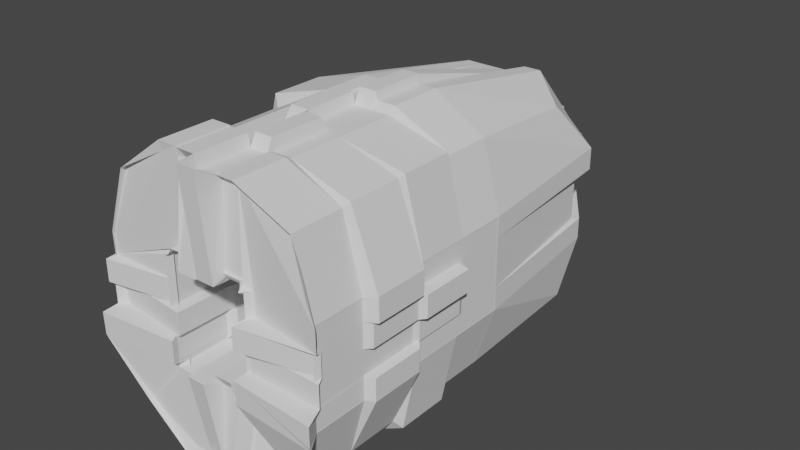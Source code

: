 # Source: start_portal.blend  (saved by Blender 2.91.10; exported with 4.5.12 LTS)
import bpy
from mathutils import Matrix  # noqa: F401  (used for matrix-valued properties, if any)

bpy.ops.wm.read_factory_settings(use_empty=True)
scene = bpy.context.scene
scene.name = 'Scene'

# ---- collections
col_collection = bpy.data.collections.new('Collection'); scene.collection.children.link(col_collection)

# ---- world
world_world = bpy.data.worlds.new('World'); scene.world = world_world
world_world.use_nodes = True; world_world.node_tree.nodes.clear()
_N = world_world.node_tree.nodes; _L = world_world.node_tree.links
n0 = _N.new('ShaderNodeOutputWorld'); n0.name = 'World Output'; n0.location = (300, 300)
n1 = _N.new('ShaderNodeBackground'); n1.name = 'Background'; n1.location = (10, 300)
n1.inputs[0].default_value = (0.05088, 0.05088, 0.05088, 1.0)
_L.new(n1.outputs[0], n0.inputs[0])
n0.is_active_output = True
world_world.color = (0.05088, 0.05088, 0.05088)
world_world.use_sun_shadow = False
world_world.sun_shadow_jitter_overblur = 0.0

# ---- meshes
me_cube_001 = bpy.data.meshes.new('Cube.001')
me_cube_001.from_pydata([(-2.246, -0.9134, -2.246), (-2.24, -0.9058, 2.24), (-2.033, 2.033, -2.033), (-1.993, 1.993, 1.993), (2.24, -0.9058, -2.24), (2.24, -0.9058, 2.24), (2.129, 2.129, -2.129), (1.993, 1.993, 1.993), (-2.398, 0.9695, -2.398), (-2.399, 0.5122, -2.399), (-2.216, 0.4634, -2.216), (-2.216, 0.02439, -2.216), (-2.216, -0.02439, -2.216), (-2.216, -0.4634, -2.216), (-2.216, -0.5122, -2.216), (-2.216, -0.9512, -2.216), (-2.945, -1.069, -0.9657), (-2.943, -1.073, -0.5122), (-2.764, -0.8939, -0.4634), (-2.764, -0.8939, -0.02439), (-2.875, -1.005, 0.02439), (-2.875, -1.005, 0.4634), (-2.808, -0.9385, 0.5122), (-2.808, -0.9385, 0.9024), (-2.806, -0.942, 0.939), (-2.223, -0.9512, 2.223), (-2.223, -0.5122, 2.223), (-2.216, -0.4634, 2.216), (-2.216, 0.4634, 2.216), (-2.413, 0.5122, 2.413), (-2.412, 0.9727, 2.412), (-2.407, 2.407, 0.9715), (-2.408, 2.408, 0.5122), (-2.411, 2.411, 0.4634), (-2.411, 2.411, 0.02439), (-2.426, 2.426, -0.02439), (-2.426, 2.426, -0.4634), (-2.216, 2.216, -0.5122), (-2.216, 2.216, -0.9024), (-2.218, 2.218, -0.9261), (0.9261, 2.218, -2.218), (0.9024, 2.216, -2.216), (0.5122, 2.216, -2.216), (0.4634, 2.41, -2.41), (0.02439, 2.41, -2.41), (-0.02439, 2.28, -2.28), (-0.4634, 2.28, -2.28), (-0.5122, 2.216, -2.216), (-0.9024, 2.216, -2.216), (-0.9261, 2.218, -2.218), (-0.9261, 2.218, 2.218), (-0.5122, 2.216, 2.216), (-0.4634, 2.216, 2.216), (-0.02439, 2.216, 2.216), (0.02439, 2.216, 2.216), (0.4634, 2.216, 2.216), (0.5122, 2.297, 2.297), (0.9453, 2.298, 2.298), (2.357, 2.357, 0.9596), (2.358, 2.358, 0.5122), (2.216, 2.216, 0.4634), (2.216, 2.216, 0.02439), (2.216, 2.216, -0.02439), (2.216, 2.216, -0.4634), (2.293, 2.293, -0.5122), (2.293, 2.293, -0.9442), (2.216, -0.9512, -2.216), (2.216, -0.5122, -2.216), (2.216, -0.4634, -2.216), (2.216, -0.02439, -2.216), (2.367, 0.02439, -2.367), (2.367, 0.4634, -2.367), (2.216, 0.5122, -2.216), (2.216, 0.9024, -2.216), (2.218, 0.9261, -2.218), (2.257, 0.9356, 2.257), (2.256, 0.5122, 2.256), (2.408, 0.4634, 2.408), (2.408, 0.02439, 2.408), (2.365, -0.02439, 2.365), (2.365, -0.4634, 2.365), (2.298, -0.5122, 2.298), (2.298, -0.9512, 2.298), (2.833, -0.966, 0.944), (2.834, -0.9639, 0.9024), (2.834, -0.9639, 0.5122), (2.776, -0.9055, 0.4634), (2.776, -0.9055, 0.02439), (2.818, -0.9478, -0.02439), (2.818, -0.9478, -0.4634), (2.965, -1.095, -0.5122), (2.965, -1.095, -0.9024), (2.968, -1.089, -0.9701), (-0.9301, -0.9, -2.76), (-0.5122, -0.8939, -2.764), (-0.4634, -0.8939, -2.764), (-0.02439, -0.8939, -2.764), (0.02439, -0.9308, -2.801), (0.4634, -0.9308, -2.801), (0.5122, -1.054, -2.924), (0.962, -1.051, -2.926), (0.9301, -0.9, 2.76), (0.9024, -0.8939, 2.764), (0.5122, -0.8939, 2.764), (0.4634, -1.099, 2.969), (0.02439, -1.099, 2.969), (-0.02439, -0.8939, 2.764), (-0.4634, -0.8939, 2.764), (-0.5122, -0.934, 2.804), (-0.9381, -0.9377, 2.802), (0.9491, 0.9491, 2.858), (0.9489, 0.5122, 2.858), (0.9229, 0.4634, 2.723), (0.9229, 0.02439, 2.723), (0.9229, -0.02439, 2.723), (0.9229, -0.4634, 2.723), (0.9325, -0.5122, 2.773), (0.9325, -0.9512, 2.773), (0.9024, 0.4634, 2.72), (0.9024, -0.4634, 2.72), (0.9024, -0.9512, 2.771), (0.5122, 0.9489, 2.858), (0.5122, 0.5122, 2.858), (0.5122, 0.4634, 2.72), (0.5122, 0.02439, 2.72), (0.5122, -0.02439, 2.72), (0.5122, -0.4634, 2.72), (0.5122, -0.5122, 2.771), (0.5122, -0.9512, 2.771), (0.4634, 0.978, 3.009), (0.4634, 0.5122, 3.012), (0.4634, 0.4634, 2.72), (0.4634, 0.02439, 2.72), (0.4634, -0.02439, 2.957), (0.4634, -0.4634, 2.957), (0.4635, -0.5122, 2.72), (0.4634, -0.9512, 2.72), (0.02439, 0.978, 3.009), (0.02439, 0.5122, 3.012), (0.02439, 0.4634, 2.72), (0.02439, 0.02439, 2.72), (0.02439, -0.02439, 2.957), (0.02439, -0.4634, 2.957), (0.02439, -0.5122, 2.72), (0.02439, -0.9512, 2.72), (-0.02439, 0.9229, 2.723), (-0.02439, 0.9024, 2.72), (-0.02439, 0.5122, 2.72), (-0.02439, 0.4634, 2.947), (-0.02439, 0.02439, 2.947), (-0.02439, -0.02439, 2.72), (-0.02439, -0.4634, 2.72), (-0.02439, -0.5122, 2.968), (-0.02439, -0.9512, 2.968), (-0.4634, 0.9229, 2.723), (-0.4634, 0.9024, 2.72), (-0.4634, 0.5122, 2.72), (-0.4634, 0.4634, 2.947), (-0.4634, 0.02439, 2.947), (-0.4634, -0.02439, 2.72), (-0.4634, -0.5122, 2.968), (-0.4634, -0.9512, 2.968), (-0.5122, 0.9307, 2.764), (-0.5122, 0.5122, 2.762), (-0.5122, 0.4634, 2.72), (-0.5122, 0.02439, 2.72), (-0.5122, -0.02439, 2.72), (-0.5122, -0.5122, 2.983), (-0.5122, -0.9512, 2.983), (-0.9024, 0.4634, 2.72), (-0.9024, -0.4634, 2.72), (-0.9324, 0.9324, 2.765), (-0.9307, 0.5122, 2.764), (-0.9229, 0.4634, 2.723), (-0.9229, -0.4634, 2.723), (-0.9725, -0.5122, 2.981), (-0.9725, -0.9512, 2.981), (-0.9252, 0.9252, -2.725), (-0.9229, 0.9024, -2.723), (-0.9229, 0.5122, -2.723), (-0.9229, 0.4634, -2.723), (-0.9229, -0.4634, -2.723), (-0.9778, -0.5122, -3.008), (-0.9778, -0.9512, -3.008), (-0.9024, 0.9229, -2.723), (-0.9024, 0.9024, -2.72), (-0.9024, -0.4634, -2.72), (-0.5122, 0.9229, -2.723), (-0.5122, 0.9024, -2.72), (-0.5122, 0.5122, -2.72), (-0.5122, 0.4634, -2.72), (-0.5122, -0.4634, -2.72), (-0.5122, -0.5122, -3.011), (-0.5122, -0.9512, -3.011), (-0.4634, 0.9629, -2.931), (-0.4634, 0.5122, -2.932), (-0.4634, 0.4634, -2.72), (-0.4635, -0.4634, -2.72), (-0.4635, -0.5122, -2.72), (-0.4634, -0.9512, -2.72), (-0.02439, 0.9629, -2.931), (-0.02439, 0.5122, -2.932), (-0.02439, 0.4634, -2.72), (-0.02439, -0.4634, -2.72), (-0.02439, -0.5122, -2.72), (-0.02439, -0.9512, -2.72), (0.02439, 0.971, -2.973), (0.02439, 0.5122, -2.975), (0.02439, 0.4634, -2.72), (0.02439, -0.4634, -2.72), (0.02439, -0.5122, -2.976), (0.02439, -0.9512, -2.976), (0.4146, -0.4634, -2.72), (0.4634, 0.971, -2.973), (0.4634, 0.5122, -2.975), (0.4634, 0.4634, -2.72), (0.4634, 0.02439, -2.72), (0.4634, -0.02439, -2.72), (0.4634, -0.3658, -2.72), (0.4635, -0.4634, -2.72), (0.4634, -0.5122, -2.976), (0.4634, -0.9512, -2.976), (0.5122, 0.9229, -2.723), (0.5122, 0.9024, -2.72), (0.5122, 0.5122, -2.72), (0.5122, 0.4634, -2.972), (0.5122, 0.02439, -2.972), (0.5122, -0.02439, -2.918), (0.5122, -0.4634, -2.918), (0.5122, -0.5122, -3.005), (0.5122, -0.9512, -3.005), (0.9024, 0.9229, -2.723), (0.9024, 0.9024, -2.72), (0.9024, 0.5122, -2.72), (0.9252, 0.9252, -2.725), (0.9229, 0.9024, -2.723), (0.9229, 0.5122, -2.723), (0.9704, 0.4634, -2.97), (0.9704, 0.02439, -2.97), (0.9603, -0.02439, -2.917), (0.9603, -0.4634, -2.917), (0.9767, -0.5122, -3.003), (0.9767, -0.9512, -3.003), (2.725, 0.9252, -0.9252), (2.723, 0.9024, -0.9229), (2.723, 0.5122, -0.9229), (2.723, 0.4634, -0.9229), (2.723, 0.02439, -0.9229), (2.899, -0.02439, -0.9569), (2.899, -0.4634, -0.9569), (2.729, -0.5122, -0.924), (2.729, -0.9512, -0.924), (2.723, 0.9229, -0.9024), (2.72, 0.9024, -0.9024), (2.72, 0.02439, -0.9024), (2.726, -0.5122, -0.9024), (2.726, -0.9512, -0.9024), (2.723, 0.9229, -0.5122), (2.72, 0.5122, -0.5122), (2.72, 0.4634, -0.5122), (2.72, 0.02439, -0.5122), (2.9, -0.02439, -0.5122), (2.9, -0.4634, -0.5122), (2.726, -0.5122, -0.5122), (2.726, -0.9512, -0.5122), (2.723, 0.9229, -0.4634), (2.72, 0.5122, -0.4634), (2.781, 0.4634, -0.4634), (2.781, 0.02439, -0.4634), (2.72, -0.02439, -0.4634), (2.72, -0.4634, -0.4634), (2.72, -0.5122, -0.4634), (2.72, -0.9512, -0.4634), (2.72, 0.5122, -0.02439), (2.781, 0.4634, -0.02439), (2.781, 0.02439, -0.02439), (2.72, -0.02439, -0.02439), (2.72, -0.4634, -0.02439), (2.72, -0.5122, -0.02439), (2.72, -0.9512, -0.02439), (2.72, 0.5122, 0.02439), (2.977, 0.4634, 0.02439), (2.977, 0.02439, 0.02439), (2.861, -0.02439, 0.02439), (2.861, -0.4634, 0.02439), (2.72, -0.5122, 0.02439), (2.72, -0.9512, 0.02439), (2.723, 0.9229, 0.4634), (2.72, 0.5122, 0.4634), (2.977, 0.4634, 0.4634), (2.977, 0.02439, 0.4634), (2.861, -0.02439, 0.4634), (2.861, -0.4634, 0.4634), (2.72, -0.5122, 0.4634), (2.72, -0.9512, 0.4634), (2.723, 0.9229, 0.5122), (2.72, 0.5122, 0.5122), (2.72, 0.4634, 0.5122), (2.72, 0.02439, 0.5122), (2.996, -0.02439, 0.5122), (2.996, -0.4634, 0.5122), (2.72, -0.5122, 0.5122), (2.72, -0.9512, 0.5122), (2.723, 0.9229, 0.9024), (2.72, 0.9024, 0.9024), (2.72, 0.02439, 0.9024), (2.72, -0.5122, 0.9024), (2.72, -0.9512, 0.9024), (2.725, 0.9252, 0.9252), (2.723, 0.9024, 0.9229), (2.723, 0.5122, 0.9229), (2.723, 0.4634, 0.9229), (2.723, 0.02439, 0.9229), (2.994, -0.02439, 0.9751), (2.994, -0.4634, 0.9751), (2.723, -0.5122, 0.9229), (2.723, -0.9512, 0.9229), (-0.9252, 2.725, -0.9252), (-0.9024, 2.723, -0.9229), (-0.5122, 2.723, -0.9229), (-0.4634, 2.723, -0.9229), (-0.02439, 2.723, -0.9229), (0.02439, 2.723, -0.9229), (0.4634, 2.723, -0.9229), (0.5122, 2.864, -0.9501), (0.9502, 2.864, -0.9502), (-0.9229, 2.723, -0.9024), (-0.9024, 2.72, -0.9024), (0.4634, 2.72, -0.9024), (-0.9229, 2.723, -0.5122), (-0.5122, 2.72, -0.5122), (-0.4634, 2.72, -0.5122), (-0.02439, 2.72, -0.5122), (0.02439, 2.72, -0.5122), (0.4634, 2.72, -0.5122), (0.5122, 2.864, -0.5122), (0.9501, 2.864, -0.5122), (-0.9229, 2.723, -0.4634), (-0.5122, 2.72, -0.4634), (-0.4634, 2.773, -0.4634), (-0.02439, 2.773, -0.4634), (0.02439, 2.72, -0.4634), (0.4634, 2.72, -0.4634), (0.5122, 2.953, -0.4634), (0.9669, 2.951, -0.4634), (-0.9229, 2.723, -0.02439), (-0.9024, 2.72, -0.02439), (-0.5122, 2.72, -0.02439), (-0.4634, 2.773, -0.02439), (-0.02439, 2.773, -0.02439), (0.02439, 2.72, -0.02439), (0.4634, 2.72, -0.02439), (0.5122, 2.953, -0.02439), (0.9669, 2.951, -0.02439), (-0.9382, 2.802, 0.02439), (-0.5122, 2.801, 0.02439), (-0.4634, 2.72, 0.02439), (-0.02439, 2.72, 0.02439), (0.02439, 2.72, 0.02439), (0.4634, 2.72, 0.02439), (0.5122, 3.006, 0.02439), (0.9769, 3.003, 0.02439), (-0.9382, 2.802, 0.4634), (-0.5122, 2.801, 0.4634), (-0.4634, 2.72, 0.4634), (0.4634, 2.72, 0.4634), (0.5122, 3.006, 0.4634), (0.9769, 3.003, 0.4634), (-0.9481, 2.854, 0.5122), (-0.5122, 2.854, 0.5122), (-0.4634, 2.985, 0.5122), (-0.02439, 2.985, 0.5122), (0.02439, 2.977, 0.5122), (0.4634, 2.977, 0.5122), (0.5122, 2.806, 0.5122), (0.9392, 2.807, 0.5122), (-0.9484, 2.854, 0.9484), (-0.5122, 2.854, 0.9481), (-0.4634, 2.983, 0.9729), (-0.02439, 2.983, 0.9729), (0.02439, 2.975, 0.9715), (0.4634, 2.975, 0.9715), (0.5122, 2.807, 0.9392), (0.9401, 2.808, 0.9401), (-2.974, -0.9512, -0.9712), (-2.974, -0.5122, -0.9712), (-2.825, -0.4634, -0.9426), (-2.825, -0.02439, -0.9426), (-2.757, 0.02439, -0.9295), (-2.757, 0.4634, -0.9295), (-2.723, 0.5122, -0.9229), (-2.723, 0.9024, -0.9229), (-2.725, 0.9252, -0.9252), (-2.72, 0.5122, -0.9024), (-2.72, 0.9024, -0.9024), (-2.723, 0.9229, -0.9024), (-2.976, -0.9512, -0.5122), (-2.976, -0.5122, -0.5122), (-2.825, -0.4634, -0.5122), (-2.825, -0.02439, -0.5122), (-2.755, 0.02439, -0.5122), (-2.755, 0.4634, -0.5122), (-2.72, 0.5122, -0.5122), (-2.723, 0.9229, -0.5122), (-2.897, -0.9512, -0.4634), (-2.897, -0.5122, -0.4634), (-2.72, -0.4634, -0.4634), (-2.72, -0.02439, -0.4634), (-2.72, 0.02439, -0.4634), (-2.72, 0.4634, -0.4634), (-2.72, 0.5122, -0.4634), (-2.723, 0.9229, -0.4635), (-2.723, 0.9228, -0.4146), (-2.897, -0.9512, -0.02439), (-2.897, -0.5122, -0.02439), (-2.72, -0.4634, -0.02439), (-2.72, 0.4634, -0.02439), (-2.72, 0.5122, -0.02439), (-2.72, 0.9024, -0.02439), (-2.723, 0.9229, -0.02439), (-2.72, -0.9512, 0.02439), (-2.72, -0.5122, 0.02439), (-2.72, -0.4634, 0.02439), (-2.72, 0.4634, 0.02439), (-2.879, 0.5122, 0.02439), (-2.879, 0.9529, 0.02439), (-2.72, -0.9512, 0.4634), (-2.72, 0.4634, 0.4634), (-2.879, 0.5122, 0.4634), (-2.879, 0.9529, 0.4634), (-2.72, -0.9512, 0.5122), (-2.72, 0.4634, 0.5122), (-2.72, 0.5122, 0.5122), (-2.72, 0.9024, 0.5122), (-2.723, 0.9229, 0.5122), (-2.72, -0.9512, 0.9024), (-2.72, 0.9024, 0.9024), (-2.723, 0.9229, 0.9024), (-2.723, -0.9512, 0.9229), (-2.723, -0.5122, 0.9229), (-2.723, -0.4634, 0.9229), (-2.723, 0.4634, 0.9229), (-2.723, 0.5122, 0.9229), (-2.723, 0.9024, 0.9229), (-2.725, 0.9252, 0.9252), (-1.045, -0.8643, -1.045), (-1.045, -0.8643, 1.045), (-1.083, 1.083, -1.083), (-1.087, 1.087, 1.087), (1.045, -0.8643, -1.045), (1.004, -0.9893, 1.004), (1.087, 1.087, -1.087), (1.087, 1.087, 1.087), (-1.106, 0.9512, -1.106), (-1.106, 0.02439, -1.106), (-1.106, -0.02439, -1.106), (-1.106, -0.4634, -1.106), (-1.106, -0.5122, -1.106), (-1.106, -0.9512, -1.106), (-0.9897, -1.01, -0.9512), (-0.9897, -1.01, -0.5122), (-1.051, -0.9493, -0.4634), (-1.051, -0.9493, -0.02439), (-1.106, -0.8939, 0.02439), (-1.106, -0.8939, 0.4634), (-1.106, -0.8939, 0.5122), (-1.106, -0.8939, 0.9512), (-1.034, -0.9512, 1.034), (-1.034, -0.5122, 1.034), (-1.106, -0.4634, 1.106), (-1.106, -0.02439, 1.106), (-1.106, 0.02439, 1.106), (-1.106, 0.4634, 1.106), (-1.106, 0.5122, 1.106), (-1.106, 0.9512, 1.106), (-1.106, 1.106, 0.9512), (-1.106, 1.106, 0.02439), (-1.106, 1.106, -0.02439), (-1.106, 1.106, -0.4634), (-1.106, 1.106, -0.5122), (-1.106, 1.106, -0.9512), (0.9512, 1.106, -1.106), (0.5122, 1.106, -1.106), (0.4634, 0.9786, -0.9786), (0.02439, 0.9786, -0.9786), (-0.02439, 0.9619, -0.9619), (-0.4634, 0.9619, -0.9619), (-0.5122, 1.014, -1.014), (-0.9512, 1.014, -1.014), (-0.9512, 1.106, 1.106), (-0.5122, 1.106, 1.106), (-0.4634, 1.106, 1.106), (-0.02439, 1.106, 1.106), (0.02439, 1.106, 1.106), (0.4634, 1.106, 1.106), (0.5122, 1.005, 1.005), (0.9512, 1.005, 1.005), (1.106, 1.106, 0.9512), (1.106, 1.106, 0.5122), (0.9745, 0.9745, 0.4634), (0.9745, 0.9745, 0.02439), (1.106, 1.106, -0.02439), (1.106, 1.106, -0.9512), (0.8943, -0.9512, -0.8943), (0.8943, -0.5122, -0.8943), (1.106, -0.4634, -1.106), (1.106, -0.02439, -1.106), (1.106, 0.02439, -1.106), (1.106, 0.4634, -1.106), (1.106, 0.5122, -1.106), (1.106, 0.9512, -1.106), (0.9882, 0.9512, 0.9882), (0.9882, 0.5122, 0.9882), (1.106, 0.4634, 1.106), (1.106, 0.02439, 1.106), (1.076, -0.02439, 1.076), (1.076, -0.4634, 1.076), (0.9044, -0.5122, 0.9044), (0.9044, -0.9512, 0.9044), (1.106, -0.8939, 0.9512), (1.106, -0.8939, 0.5122), (0.9515, -1.049, 0.4634), (0.9515, -1.049, 0.02439), (1.057, -0.9428, -0.02439), (1.057, -0.9428, -0.4634), (0.9411, -1.059, -0.5122), (0.9411, -1.059, -0.9512), (-0.9512, -0.8939, -1.106), (-0.5122, -0.8939, -1.106), (-0.4634, -1.046, -0.954), (-0.02439, -1.046, -0.954), (0.02439, -0.8939, -1.106), (0.4634, -0.8939, -1.106), (0.5122, -0.8939, -1.106), (0.9512, -0.8939, -1.106), (0.9512, -0.9335, 1.066), (0.5122, -0.9335, 1.066), (0.4634, -1.027, 0.973), (0.02439, -1.027, 0.973), (-0.02439, -1.036, 0.9644), (-0.4634, -1.036, 0.9644), (-0.5122, -0.8939, 1.106), (-0.9512, -0.8939, 1.106), (0.9512, 0.9512, 1.15), (0.9512, 0.5122, 1.15), (0.9512, 0.4634, 0.9374), (0.9512, 0.02439, 0.9374), (0.9512, -0.02439, 1.15), (0.9512, -0.4634, 1.15), (0.9512, -0.5122, 1.15), (0.9512, -0.9512, 1.15), (0.5122, 0.9512, 1.15), (0.5122, 0.5122, 1.15), (0.5122, 0.4634, 0.9374), (0.5122, 0.02439, 0.9374), (0.5122, -0.02439, 1.15), (0.5122, -0.4634, 1.15), (0.5122, -0.5122, 1.15), (0.5122, -0.9512, 1.15), (0.4634, 0.9512, 1.15), (0.4634, 0.5122, 1.15), (0.4634, 0.4634, 1.081), (0.4634, 0.02439, 1.081), (0.4634, -0.02439, 1.15), (0.4634, -0.4634, 1.15), (0.4634, -0.5122, 0.9578), (0.4634, -0.9512, 0.9578), (0.02439, 0.5122, 1.15), (0.02439, 0.4634, 1.081), (0.02439, 0.02439, 1.081), (0.02439, -0.02439, 1.15), (0.02439, -0.4634, 1.15), (0.02439, -0.5122, 0.9578), (0.02439, -0.9512, 0.9578), (-0.02439, 0.5122, 1.15), (-0.02439, 0.4634, 1.15), (-0.02439, 0.02439, 1.15), (-0.02439, -0.02439, 0.9343), (-0.02439, -0.4634, 0.9343), (-0.02439, -0.5122, 1.15), (-0.02439, -0.9512, 1.15), (-0.4634, 0.9512, 1.15), (-0.4634, 0.5122, 1.15), (-0.4634, 0.4634, 1.15), (-0.4634, 0.02439, 1.15), (-0.4634, -0.02439, 0.9343), (-0.4634, -0.4634, 0.9343), (-0.4634, -0.5122, 1.15), (-0.4634, -0.9512, 1.15), (-0.5122, 0.9512, 1.014), (-0.5122, 0.5122, 1.014), (-0.5122, 0.4634, 0.9053), (-0.5122, 0.02439, 0.9053), (-0.5122, -0.02439, 1.15), (-0.5122, -0.4634, 1.15), (-0.5122, -0.5122, 1.15), (-0.5122, -0.9512, 1.15), (-0.9512, 0.9512, 1.014), (-0.9512, 0.5122, 1.014), (-0.9512, 0.4634, 0.9053), (-0.9512, 0.02439, 0.9053), (-0.9512, -0.02439, 1.15), (-0.9512, -0.4634, 1.15), (-0.9512, -0.5122, 1.15), (-0.9512, -0.9512, 1.15), (-0.9512, 0.9512, -1.15), (-0.9512, 0.02439, -1.15), (-0.9512, -0.02439, -0.9642), (-0.9512, -0.4634, -0.9642), (-0.9512, -0.5122, -1.12), (-0.9512, -0.9512, -1.12), (-0.5122, 0.9512, -1.15), (-0.5122, 0.02439, -1.15), (-0.5122, -0.02439, -0.9642), (-0.5122, -0.4634, -0.9642), (-0.5122, -0.5122, -1.12), (-0.5122, -0.9512, -1.12), (-0.4634, 0.9512, -1.15), (-0.4634, 0.02439, -1.15), (-0.4634, -0.02439, -0.8509), (-0.4634, -0.4634, -0.8509), (-0.4634, -0.5122, -0.938), (-0.4634, -0.9512, -0.938), (-0.02439, 0.9512, -1.15), (-0.02439, 0.5122, -1.15), (-0.02439, 0.4634, -1.15), (-0.02439, 0.02439, -1.15), (-0.02439, -0.02439, -0.8509), (-0.02439, -0.4634, -0.8509), (-0.02439, -0.5122, -0.938), (-0.02439, -0.9512, -0.938), (0.02439, 0.9512, -1.15), (0.02439, 0.5122, -1.15), (0.02439, 0.4634, -1.141), (0.02439, 0.02439, -1.141), (0.02439, -0.02439, -1.15), (0.02439, -0.4634, -1.15), (0.02439, -0.5122, -0.8757), (0.02439, -0.9512, -0.8757), (0.4634, 0.9512, -1.15), (0.4634, 0.5122, -1.15), (0.4634, 0.4634, -1.141), (0.4634, 0.02439, -1.141), (0.4634, -0.02439, -1.15), (0.4634, -0.4634, -1.15), (0.4634, -0.5122, -0.8757), (0.4634, -0.9512, -0.8757), (0.5122, 0.9512, -0.8771), (0.5122, 0.5122, -0.8771), (0.5122, 0.4634, -1.15), (0.5122, 0.02439, -1.15), (0.5122, -0.02439, -0.9644), (0.5122, -0.4634, -0.9644), (0.5122, -0.5122, -1.15), (0.5122, -0.9512, -1.15), (0.9512, 0.9512, -0.8771), (0.9512, 0.5122, -0.8771), (0.9512, 0.4634, -1.15), (0.9512, 0.02439, -1.15), (0.9512, -0.02439, -0.9644), (0.9512, -0.4634, -0.9644), (0.9512, -0.5122, -1.15), (0.9512, -0.9512, -1.15), (1.15, 0.9512, -0.9512), (1.15, 0.02439, -0.9512), (0.9477, -0.02439, -0.9512), (0.9477, -0.4634, -0.9512), (1.15, -0.5122, -0.9512), (1.15, -0.9512, -0.9512), (1.15, 0.5122, -0.5122), (1.15, 0.4634, -0.5122), (1.15, 0.02439, -0.5122), (0.9477, -0.02439, -0.5122), (0.9477, -0.4634, -0.5122), (1.15, -0.5122, -0.5122), (1.15, -0.9512, -0.5122), (1.15, 0.5122, -0.4634), (0.8615, 0.4634, -0.4634), (0.8615, 0.02439, -0.4634), (1.148, -0.02439, -0.4634), (1.148, -0.4634, -0.4634), (0.9562, -0.5122, -0.4634), (0.9562, -0.9512, -0.4634), (1.15, 0.9512, -0.02439), (1.15, 0.5122, -0.02439), (0.8615, 0.4634, -0.02439), (0.8615, 0.02439, -0.02439), (1.148, -0.02439, -0.02439), (1.148, -0.4634, -0.02439), (0.9562, -0.5122, -0.02439), (0.9562, -0.9512, -0.02439), (1.15, 0.9512, 0.02439), (1.15, 0.5122, 0.02439), (1.15, 0.4634, 0.02439), (1.15, 0.02439, 0.02439), (1.008, -0.02439, 0.02439), (1.008, -0.4634, 0.02439), (1.1, -0.5122, 0.02439), (1.1, -0.9512, 0.02439), (1.15, 0.9512, 0.4634), (1.15, 0.5122, 0.4634), (1.15, 0.4634, 0.4634), (1.15, 0.02439, 0.4634), (1.008, -0.02439, 0.4634), (1.008, -0.4634, 0.4634), (1.1, -0.5122, 0.4634), (1.1, -0.9512, 0.4634), (1.15, 0.9512, 0.5122), (1.15, 0.5122, 0.5122), (0.8716, 0.4634, 0.5122), (0.8716, 0.02439, 0.5122), (0.8949, -0.02439, 0.5122), (0.8949, -0.4634, 0.5122), (1.021, -0.5122, 0.5122), (1.021, -0.9512, 0.5122), (1.15, 0.9512, 0.9512), (1.15, 0.5122, 0.9512), (0.8716, 0.4634, 0.9512), (0.8716, 0.02439, 0.9512), (0.8949, -0.02439, 0.9512), (0.8949, -0.4634, 0.9512), (1.021, -0.5122, 0.9512), (1.021, -0.9512, 0.9512), (-0.9512, 1.15, -0.9512), (-0.5122, 1.15, -0.9512), (-0.4634, 1.15, -0.9512), (-0.02439, 1.15, -0.9512), (0.02439, 1.15, -0.9512), (0.4634, 1.15, -0.9512), (0.5122, 1.15, -0.9512), (0.9512, 1.15, -0.9512), (-0.9512, 1.15, -0.5122), (-0.5122, 1.15, -0.5122), (-0.4634, 1.15, -0.5122), (-0.02439, 1.15, -0.5122), (0.02439, 1.15, -0.5122), (-0.9512, 0.9148, -0.4634), (-0.5122, 0.9148, -0.4634), (-0.4634, 0.9743, -0.4634), (-0.02439, 0.9743, -0.4634), (0.02439, 1.15, -0.4634), (-0.9512, 0.9148, -0.02439), (-0.5122, 0.9148, -0.02439), (-0.4634, 0.9743, -0.02439), (-0.02439, 0.9743, -0.02439), (0.02439, 1.15, -0.02439), (0.9512, 1.15, -0.02439), (-0.9512, 1.15, 0.02439), (-0.5122, 1.15, 0.02439), (-0.4634, 1.15, 0.02439), (-0.02439, 1.15, 0.02439), (0.02439, 1.15, 0.02439), (0.9512, 1.15, 0.02439), (-0.5122, 1.15, 0.4634), (-0.4634, 1.15, 0.4634), (-0.02439, 1.15, 0.4634), (0.02439, 1.15, 0.4634), (0.4634, 1.15, 0.4634), (0.5122, 1.15, 0.4634), (0.9512, 1.15, 0.4634), (-0.5122, 1.15, 0.5122), (-0.4634, 0.8608, 0.5122), (-0.02439, 0.8608, 0.5122), (0.02439, 1.15, 0.5122), (0.4634, 1.15, 0.5122), (0.5122, 1.053, 0.5122), (0.9512, 1.053, 0.5122), (-0.9512, 1.15, 0.9512), (-0.5122, 1.15, 0.9512), (-0.4634, 0.8608, 0.9512), (-0.02439, 0.8608, 0.9512), (0.02439, 1.15, 0.9512), (0.4634, 1.15, 0.9512), (0.5122, 1.053, 0.9512), (0.9512, 1.053, 0.9512), (-1.046, -0.9512, -0.9512), (-1.046, -0.5122, -0.9512), (-0.8631, -0.4634, -0.9512), (-0.8631, -0.02439, -0.9512), (-1.15, 0.02439, -0.9512), (-1.15, 0.9512, -0.9512), (-1.046, -0.9512, -0.5122), (-1.046, -0.5122, -0.5122), (-0.8631, -0.4634, -0.5122), (-0.8631, -0.02439, -0.5122), (-1.15, 0.02439, -0.5122), (-1.15, 0.4634, -0.5122), (-1.15, 0.5122, -0.5122), (-1.15, 0.9512, -0.5122), (-0.949, -0.9512, -0.4634), (-0.949, -0.5122, -0.4634), (-0.9087, -0.4634, -0.4634), (-0.9087, -0.02439, -0.4634), (-1.143, 0.02439, -0.4634), (-1.143, 0.4634, -0.4634), (-1.034, 0.5122, -0.4634), (-1.034, 0.9512, -0.4634), (-0.949, -0.9512, -0.02439), (-0.949, -0.5122, -0.02439), (-0.9087, -0.4634, -0.02439), (-0.9087, -0.02439, -0.02439), (-1.143, 0.02439, -0.02439), (-1.143, 0.4634, -0.02439), (-1.034, 0.5122, -0.02439), (-1.034, 0.9512, -0.02439), (-1.15, -0.9512, 0.02439), (-1.15, -0.5122, 0.02439), (-1.15, -0.4634, 0.02439), (-1.15, -0.02439, 0.02439), (-1.018, 0.02439, 0.02439), (-1.018, 0.4634, 0.02439), (-1.15, 0.5122, 0.02439), (-1.15, 0.9512, 0.02439), (-1.15, -0.5122, 0.4634), (-1.15, -0.4634, 0.4634), (-1.15, -0.02439, 0.4634), (-1.018, 0.02439, 0.4634), (-1.018, 0.4634, 0.4634), (-1.15, 0.5122, 0.4634), (-1.15, -0.5122, 0.5122), (-0.8654, -0.4634, 0.5122), (-0.8654, -0.02439, 0.5122), (-1.15, 0.02439, 0.5122), (-1.15, 0.4634, 0.5122), (-1.15, 0.5122, 0.5122), (-1.15, -0.9512, 0.9512), (-1.15, -0.5122, 0.9512), (-0.8654, -0.4634, 0.9512), (-0.8654, -0.02439, 0.9512), (-1.15, 0.02439, 0.9512), (-1.15, 0.9512, 0.9512)], [], [(444, 30, 3, 31), (383, 57, 7, 58), (316, 82, 5, 83), (242, 66, 4, 100), (176, 25, 1, 109), (82, 117, 101, 5), (128, 136, 104, 103), (355, 363, 364, 356), (207, 214, 215, 208), (144, 153, 106, 105), (161, 168, 108, 107), (7, 57, 110, 75), (194, 200, 201, 195), (76, 111, 112, 77), (577, 585, 584, 576), (78, 113, 114, 79), (80, 115, 116, 81), (267, 274, 275, 268), (249, 262, 263, 255, 250), (206, 207, 201, 200), (118, 119, 115, 114, 113, 112), (22, 23, 24, 438, 435, 430), (70, 238, 237, 71), (33, 362, 354, 34), (43, 213, 206, 44), (56, 55, 129, 121), (637, 645, 644, 636), (122, 130, 131, 123), (375, 383, 58, 59), (124, 132, 133, 125), (133, 134, 126, 125), (126, 134, 135, 127), (135, 136, 128, 127), (133, 141, 142, 134), (47, 187, 184, 48), (649, 657, 656, 648), (354, 362, 363, 355), (41, 231, 222, 42), (134, 142, 143, 135), (54, 53, 145, 137), (186, 191, 192, 182, 181), (138, 147, 148, 139), (140, 149, 150, 141), (142, 151, 152, 143), (343, 344, 336, 335), (715, 707, 699, 691, 683, 663, 664, 671, 670, 669, 676, 684, 692, 693, 694, 702, 701, 700, 708, 716), (625, 626, 634, 633), (52, 154, 145, 53), (168, 167, 175, 176), (153, 152, 160, 161), (52, 51, 162, 154), (163, 172, 173, 169, 164), (112, 113, 78, 77), (156, 163, 164, 157), (158, 165, 166, 159), (151, 150, 159, 166, 165, 164, 169, 170), (151, 170, 174, 175, 167, 160, 152), (167, 168, 161, 160), (171, 172, 163, 162), (758, 759, 766, 765), (229, 241, 242, 230), (553, 545, 546, 554), (210, 211, 205, 204), (183, 193, 94, 93), (120, 117, 116, 127, 128), (173, 174, 170, 169), (325, 324, 335, 336), (371, 370, 378, 379), (50, 3, 30, 171), (172, 29, 28, 173), (27, 174, 173, 28), (174, 27, 26, 175), (25, 176, 175, 26), (15, 183, 93, 0), (109, 1, 24, 23, 22, 465, 466, 446, 542, 541, 108, 168, 176), (193, 199, 95, 94), (199, 205, 96, 95), (205, 211, 97, 96), (211, 221, 98, 97), (221, 230, 99, 98), (110, 111, 76, 75), (2, 49, 177, 8), (390, 391, 392, 8, 9), (9, 179, 180, 10), (226, 238, 239, 227), (13, 181, 182, 14), (182, 183, 15, 14), (49, 48, 184, 177), (177, 184, 185, 178), (298, 305, 312, 313, 299), (153, 161, 107, 106), (114, 115, 80, 79), (184, 187, 188, 185), (47, 46, 194, 187), (189, 195, 196, 190), (191, 197, 198, 192), (198, 199, 193, 192), (220, 221, 211, 210), (197, 191, 186, 185, 188, 189, 190, 196, 202, 208, 215, 216, 217, 218, 219, 212, 209, 203, 204, 205, 199, 198), (116, 117, 82, 81), (20, 463, 464, 21), (773, 774, 496, 495), (45, 44, 206, 200), (230, 242, 100, 99), (201, 207, 208, 202), (203, 209, 210, 204), (130, 138, 139, 131), (591, 599, 598, 590), (304, 305, 298, 297, 296, 288, 280, 273, 266, 258, 259, 260, 254, 253), (297, 298, 290, 289), (801, 802, 810, 809), (282, 281, 289, 290), (146, 147, 138, 137, 145), (214, 224, 225, 215), (503, 668, 667, 504), (216, 226, 227, 217), (227, 228, 219, 218, 217), (219, 228, 229, 220), (229, 230, 221, 220), (406, 407, 399, 398), (585, 586, 594, 593), (222, 231, 232, 223), (617, 623, 485, 486), (41, 40, 234, 231), (231, 234, 235, 232), (235, 236, 233, 232), (373, 381, 382, 374), (227, 239, 240, 228), (111, 122, 123, 118, 112), (16, 17, 396, 384), (40, 6, 74, 234), (234, 74, 73, 235), (72, 236, 235, 73), (256, 264, 90, 91, 92, 251), (238, 70, 69, 239), (240, 68, 67, 241), (66, 242, 241, 67), (66, 251, 92, 4), (523, 690, 682, 524, 89, 88), (264, 272, 89, 90), (279, 286, 87, 88), (294, 302, 85, 86), (382, 383, 375, 374), (6, 65, 243, 74), (74, 243, 244, 73), (72, 245, 246, 71), (547, 555, 554, 546), (771, 772, 494, 493), (70, 247, 248, 69), (68, 249, 250, 67), (119, 126, 127, 116, 115), (243, 252, 253, 244), (253, 254, 247, 246, 245, 244), (563, 570, 569, 562), (29, 30, 444, 443, 442), (254, 260, 261, 248, 247), (733, 732, 731, 723, 724, 725, 726, 727, 728, 729, 730, 746, 752, 759, 758, 757, 764, 772, 771, 763, 756, 755, 754, 753, 760, 768, 767, 747, 748, 749, 750, 751, 745, 740, 735, 734), (252, 257, 265, 287, 295, 303, 304, 253), (64, 63, 265, 257), (258, 266, 267, 259), (260, 268, 269, 261), (267, 268, 260, 259), (269, 270, 262, 261), (262, 270, 271, 263), (268, 275, 276, 269), (557, 556, 564, 571, 570, 563, 555, 547, 548, 549, 550, 558), (148, 157, 158, 149), (805, 825, 466, 465, 464, 463), (796, 804, 803, 795), (791, 799, 798, 790), (589, 597, 489, 490), (272, 271, 270, 269, 276, 277, 278, 285, 293, 301, 306, 307, 302, 294, 286, 279), (273, 280, 281, 274), (281, 282, 275, 274), (275, 282, 283, 276), (283, 284, 277, 276), (717, 718, 514, 513), (277, 284, 285, 278), (232, 233, 224, 223), (417, 418, 394, 393, 402, 410, 409, 408, 407, 406, 415, 422, 421, 420, 426, 430, 435, 436, 433, 432, 431, 427, 423, 416), (60, 59, 295, 287), (288, 296, 297, 289), (290, 298, 299, 291), (45, 200, 194, 46), (292, 300, 301, 293), (816, 817, 823, 822), (814, 815, 821, 820), (250, 251, 66, 67), (812, 830, 829, 822, 823, 824, 818, 811), (244, 245, 72, 73), (477, 804, 796, 478), (794, 802, 801, 793), (352, 353, 344, 343), (303, 308, 309, 304), (309, 310, 311, 312, 305, 304), (300, 314, 315, 306, 301), (315, 316, 307, 306), (58, 7, 75, 308), (504, 667, 666, 505, 660, 661), (310, 76, 77, 311), (77, 78, 312, 311), (312, 78, 79, 313), (601, 602, 469, 470), (314, 80, 81, 315), (81, 82, 316, 315), (40, 325, 65, 6), (56, 121, 110, 57), (336, 344, 63, 64), (145, 154, 155, 146), (353, 361, 61, 62), (455, 456, 608, 607), (361, 367, 60, 61), (354, 355, 347, 346, 345), (367, 375, 59, 60), (657, 658, 507, 508), (111, 110, 121, 122), (2, 39, 317, 49), (49, 317, 318, 48), (318, 319, 47, 48), (645, 646, 654, 653), (47, 319, 320, 46), (661, 662, 503, 504), (45, 321, 322, 44), (43, 323, 324, 42), (39, 38, 326, 317), (317, 326, 327, 318), (327, 328, 323, 322, 321, 320, 319, 318), (368, 369, 363, 362), (29, 172, 171, 30), (631, 623, 617, 611, 605, 606, 612, 618, 626, 625, 624, 632, 640, 639), (714, 722, 721, 713), (527, 528, 616, 610), (775, 781, 460, 459), (37, 329, 326, 38), (621, 622, 630, 629), (37, 36, 337, 329), (330, 338, 339, 331), (339, 340, 332, 331), (332, 340, 341, 333), (453, 454, 606, 605), (334, 342, 343, 335), (325, 336, 64, 65), (672, 665, 666, 673), (655, 656, 509, 510), (342, 351, 352, 343), (738, 739, 744, 743), (466, 825, 467, 604, 542, 446), (653, 654, 662, 661), (35, 34, 354, 345), (16, 459, 460, 17), (347, 355, 356, 348), (225, 226, 216, 215), (349, 357, 358, 350), (351, 359, 360, 352), (387, 386, 398, 399), (525, 675, 668, 526), (152, 153, 144, 143), (797, 798, 806, 805), (322, 323, 43, 44), (50, 51, 377, 376), (341, 350, 358, 357, 356, 364, 365, 359, 351, 342, 334, 328, 327, 346, 347, 338, 330, 331, 332, 333), (359, 365, 366, 360), (627, 619, 620, 628), (783, 784, 792, 791), (33, 32, 368, 362), (689, 690, 698, 697), (363, 369, 370, 364), (370, 371, 372, 373, 365, 364), (365, 373, 374, 366), (385, 397, 398, 386), (148, 149, 140, 139), (603, 604, 467, 468), (641, 642, 650, 649), (376, 377, 369, 368), (302, 307, 316, 83, 84, 85), (35, 345, 337, 36), (432, 433, 434, 429, 428), (369, 377, 378, 370), (129, 130, 122, 121), (324, 325, 40, 41, 42), (572, 573, 580, 579), (428, 429, 425, 424), (237, 238, 226, 225), (31, 3, 50, 376), (183, 182, 192, 193), (377, 51, 52, 378), (299, 300, 292, 291), (52, 53, 54, 55, 381, 380, 379, 378), (99, 100, 4, 449, 534, 533), (381, 55, 56, 382), (360, 361, 353, 352), (8, 392, 39, 2), (392, 395, 38, 39), (403, 411, 36, 37), (412, 419, 35, 36, 411), (568, 561, 562, 569), (419, 425, 34, 35), (429, 434, 32, 33), (261, 262, 249, 248), (0, 16, 384, 15), (14, 385, 386, 13), (384, 385, 14, 15), (12, 387, 388, 11), (10, 389, 390, 9), (228, 240, 241, 229), (789, 797, 462, 19, 18, 461), (386, 387, 12, 13), (224, 233, 236, 72, 71, 237, 225), (393, 394, 391, 390), (388, 389, 10, 11), (391, 394, 395, 392), (615, 616, 528, 529, 622, 621), (338, 347, 348, 339), (373, 372, 380, 381), (17, 18, 404, 396), (404, 405, 397, 396), (397, 405, 406, 398), (399, 407, 408, 400), (408, 409, 401, 400), (401, 409, 410, 402), (736, 741, 477, 478), (95, 96, 530, 529), (405, 414, 415, 406), (385, 384, 396, 397), (18, 19, 413, 404), (820, 827, 826, 819), (762, 770, 769, 761), (19, 20, 420, 413), (223, 224, 214, 213, 43, 42, 222), (420, 421, 414, 413), (414, 421, 422, 415), (416, 423, 424, 417), (457, 776, 775, 458), (178, 179, 9, 8, 177), (374, 375, 367, 366), (543, 544, 552, 560, 567, 574, 575, 576, 584, 583, 582, 581, 559, 551), (20, 21, 426, 420), (423, 427, 428, 424), (799, 800, 808, 807), (425, 429, 33, 34), (21, 22, 430, 426), (427, 431, 432, 428), (424, 425, 419, 418, 417), (810, 817, 816, 809), (266, 273, 274, 267), (371, 379, 380, 372), (124, 125, 126, 119, 118, 123, 131, 139, 140, 132), (440, 441, 442, 443, 436, 435, 438, 439), (533, 534, 662, 654), (436, 443, 444, 437), (24, 1, 25, 438), (25, 26, 439, 438), (820, 821, 828, 827), (439, 26, 27, 440), (27, 28, 441, 440), (441, 28, 29, 442), (434, 437, 444, 31, 32), (830, 475, 448, 474), (774, 497, 452, 496), (722, 519, 450, 518), (662, 534, 449, 503), (56, 57, 383, 382), (518, 450, 535, 550), (773, 765, 766, 774), (558, 536, 537, 566), (537, 538, 573, 566), (573, 538, 539, 580), (588, 540, 541, 596), (452, 511, 543, 496), (511, 512, 544, 543), (512, 513, 545, 544), (513, 514, 546, 545), (514, 515, 547, 546), (516, 517, 549, 548), (405, 404, 413, 414), (31, 376, 368, 32), (779, 780, 788, 787, 786, 785), (545, 553, 552, 544), (246, 247, 70, 71), (599, 600, 471, 472), (495, 551, 559, 494), (552, 553, 561, 560), (553, 554, 562, 561), (554, 555, 563, 562), (556, 557, 565, 564), (677, 685, 684, 676), (565, 572, 571, 564), (68, 240, 239, 69), (590, 598, 597, 589), (255, 256, 251, 250), (195, 201, 202, 196), (539, 540, 588, 580), (543, 551, 495, 496), (567, 568, 575, 574), (570, 571, 578, 577), (569, 570, 577, 576), (136, 144, 105, 104), (571, 572, 579, 578), (394, 418, 419, 412, 411, 403, 395), (271, 272, 264, 263), (286, 294, 86, 87), (740, 745, 744, 739), (579, 587, 586, 578), (559, 581, 491, 492, 493, 494), (491, 581, 589, 490), (581, 582, 590, 589), (582, 583, 591, 590), (583, 584, 592, 591), (584, 585, 593, 592), (586, 587, 595, 594), (395, 403, 37, 38), (599, 591, 592, 600), (366, 367, 361, 360), (593, 601, 600, 592), (79, 80, 314, 313), (489, 597, 474, 448), (597, 598, 473, 474), (598, 599, 472, 473), (600, 601, 470, 471), (602, 603, 468, 469), (458, 445, 527, 610), (457, 458, 610, 609), (58, 308, 303, 295, 59), (630, 530, 531, 638), (531, 532, 646, 638), (646, 532, 533, 654), (695, 696, 704, 703), (447, 453, 605, 488), (454, 455, 607, 606), (456, 457, 609, 608), (607, 608, 614, 613), (487, 611, 617, 486), (612, 613, 619, 618), (613, 614, 620, 619), (614, 615, 621, 620), (132, 140, 141, 133), (529, 530, 630, 622), (400, 401, 389, 388), (320, 321, 45, 46), (150, 151, 142, 141), (485, 623, 631, 484), (624, 625, 633, 632), (635, 643, 642, 634), (626, 627, 635, 634), (628, 629, 637, 636), (649, 650, 658, 657), (641, 633, 634, 642), (180, 181, 13, 12, 11, 10), (505, 666, 665, 506), (631, 639, 483, 484), (645, 637, 638, 646), (636, 644, 643, 635), (633, 641, 640, 632), (147, 156, 157, 148), (146, 155, 156, 147), (483, 639, 647, 482), (707, 715, 497, 498), (640, 641, 649, 648), (642, 643, 651, 650), (643, 644, 652, 651), (644, 645, 653, 652), (629, 630, 638, 637), (655, 647, 648, 656), (689, 681, 682, 690), (651, 652, 660, 659), (653, 661, 660, 652), (300, 299, 313, 314), (668, 675, 674, 667), (651, 659, 658, 650), (209, 212, 219, 220, 210), (647, 655, 481, 482), (639, 640, 648, 647), (481, 655, 510, 451), (656, 657, 508, 509), (658, 659, 506, 507), (659, 660, 505, 506), (503, 449, 526, 668), (675, 525, 524, 682), (690, 523, 522, 698), (706, 521, 520, 714), (607, 613, 612, 606), (348, 349, 340, 339), (519, 722, 714, 520), (451, 510, 663, 502), (507, 664, 663, 510, 509, 508), (710, 718, 717, 709), (687, 688, 696, 695), (507, 506, 665, 664), (713, 721, 720, 712), (667, 674, 673, 666), (60, 287, 265, 63, 62, 61), (206, 213, 214, 207), (663, 683, 501, 502), (149, 158, 159, 150), (621, 629, 628, 620), (669, 670, 677, 676), (670, 671, 678, 677), (671, 672, 679, 678), (557, 558, 566, 565), (673, 674, 681, 680), (674, 675, 682, 681), (679, 680, 688, 687), (501, 683, 691, 500), (684, 685, 693, 692), (685, 686, 694, 693), (686, 687, 695, 694), (688, 689, 697, 696), (672, 673, 680, 679), (340, 349, 350, 341), (677, 678, 686, 685), (521, 706, 698, 522), (705, 697, 698, 706), (356, 357, 349, 348), (337, 345, 346, 327, 326, 329), (665, 672, 671, 664), (515, 516, 548, 547), (697, 705, 704, 696), (695, 703, 702, 694), (499, 699, 707, 498), (700, 701, 709, 708), (702, 703, 711, 710), (704, 705, 713, 712), (568, 569, 576, 575), (705, 706, 714, 713), (681, 689, 688, 680), (711, 719, 718, 710), (701, 702, 710, 709), (627, 628, 636, 635), (609, 615, 614, 608), (719, 711, 712, 720), (164, 165, 158, 157), (497, 715, 511, 452), (716, 717, 513, 512), (718, 719, 515, 514), (720, 721, 517, 516), (721, 722, 518, 517), (715, 716, 512, 511), (481, 451, 502, 730), (746, 501, 500, 752), (759, 499, 498, 766), (541, 542, 604, 596), (497, 774, 766, 498), (447, 488, 723, 480), (487, 724, 723, 488), (487, 486, 725, 724), (485, 726, 725, 486), (765, 773, 772, 764), (485, 484, 727, 726), (483, 728, 727, 484), (483, 482, 729, 728), (703, 704, 712, 711), (535, 536, 558, 550), (517, 518, 550, 549), (136, 135, 143, 144), (723, 731, 479, 480), (719, 720, 516, 515), (185, 186, 181, 180, 179, 178), (479, 731, 736, 478), (731, 732, 737, 736), (732, 733, 738, 737), (733, 734, 739, 738), (256, 255, 263, 264), (734, 735, 740, 739), (248, 249, 68, 69), (679, 687, 686, 678), (344, 353, 62, 63), (501, 746, 730, 502), (477, 741, 747, 476), (741, 742, 748, 747), (742, 743, 749, 748), (743, 744, 750, 749), (744, 745, 751, 750), (565, 566, 573, 572), (594, 595, 587, 579, 580, 588, 596, 604, 603, 602, 601, 593), (691, 699, 499, 500), (499, 759, 752, 500), (753, 754, 761, 760), (754, 755, 762, 761), (755, 756, 763, 762), (757, 758, 765, 764), (433, 436, 437, 434), (763, 771, 770, 762), (761, 769, 768, 760), (741, 736, 737, 742), (481, 730, 729, 482), (475, 767, 489, 448), (767, 768, 490, 489), (768, 769, 491, 490), (769, 770, 492, 491), (284, 292, 293, 285), (770, 771, 493, 492), (772, 773, 495, 494), (453, 447, 480, 780), (479, 788, 780, 480), (788, 479, 478, 796), (194, 195, 189, 188, 187), (804, 477, 476, 812), (445, 458, 775, 459), (457, 456, 777, 776), (455, 778, 777, 456), (455, 454, 779, 778), (453, 780, 779, 454), (785, 786, 794, 793), (619, 627, 626, 618), (54, 137, 129, 55), (777, 783, 782, 776), (790, 798, 797, 789), (460, 781, 789, 461), (781, 782, 790, 789), (782, 783, 791, 790), (779, 785, 793, 801, 800, 792, 784, 778), (280, 288, 289, 281), (786, 787, 795, 794), (787, 788, 796, 795), (783, 777, 778, 784), (795, 803, 802, 794), (709, 717, 716, 708), (120, 128, 103, 102, 101, 117), (791, 792, 800, 799), (615, 609, 610, 616), (272, 279, 88, 89), (462, 797, 805, 463), (605, 611, 487, 488), (798, 799, 807, 806), (800, 801, 809, 808), (577, 578, 586, 585), (802, 803, 811, 810), (475, 830, 812, 476), (561, 568, 567, 560), (291, 292, 284, 283), (819, 826, 825, 805, 806, 807, 808, 815, 814, 813), (809, 816, 815, 808), (781, 775, 776, 782), (811, 818, 817, 810), (813, 814, 820, 819), (815, 816, 822, 821), (817, 818, 824, 823), (137, 138, 130, 129), (822, 829, 828, 821), (106, 107, 540, 539), (282, 290, 291, 283), (825, 826, 468, 467), (826, 827, 469, 468), (827, 828, 470, 469), (828, 829, 471, 470), (803, 804, 812, 811), (4, 92, 526, 449), (50, 171, 162, 51), (91, 90, 525, 526, 92), (16, 0, 445, 459), (75, 76, 310, 309, 308), (18, 17, 460, 461), (328, 334, 335, 324, 323), (829, 830, 474, 473, 472, 471), (20, 19, 462, 463), (22, 21, 464, 465), (162, 163, 156, 155, 154), (387, 399, 400, 388), (738, 743, 742, 737), (86, 85, 520, 521), (86, 521, 522, 87), (88, 87, 522, 523), (90, 89, 524, 525), (64, 257, 252, 243, 65), (389, 401, 402, 393, 390), (93, 94, 528, 527, 445, 0), (94, 95, 529, 528), (96, 97, 531, 530), (97, 98, 532, 531), (98, 99, 533, 532), (103, 104, 537, 536), (104, 105, 538, 537), (747, 767, 475, 476), (105, 106, 539, 538), (101, 102, 103, 536, 535, 450, 519, 520, 85, 84, 83, 5), (107, 108, 541, 540)])
_uv = me_cube_001.uv_layers.new(name='UVMap')
_uv.uv.foreach_set('vector', [0.6189, 0.2439, 0.625, 0.2439, 0.625, 0.25, 0.6189, 0.25, 0.6189, 0.4939, 0.625, 0.4939, 0.625, 0.5, 0.6189, 0.5, 0.6189, 0.7439, 0.625, 0.7439, 0.625, 0.75, 0.6189, 0.75, 0.3689, 0.7439, 0.375, 0.7439, 0.375, 0.75, 0.3689, 0.75, 0.8689, 0.7439, 0.875, 0.7439, 0.875, 0.75, 0.8689, 0.75, 0.625, 0.7439, 0.6311, 0.7439, 0.6311, 0.75, 0.625, 0.75, 0.686, 0.7439, 0.6921, 0.7439, 0.6921, 0.75, 0.686, 0.75, 0.503, 0.311, 0.5579, 0.311, 0.5579, 0.3171, 0.503, 0.3171, 0.253, 0.561, 0.3079, 0.561, 0.3079, 0.5671, 0.253, 0.5671, 0.747, 0.7439, 0.753, 0.7439, 0.753, 0.75, 0.747, 0.75, 0.8079, 0.7439, 0.814, 0.7439, 0.814, 0.75, 0.8079, 0.75, 0.625, 0.5, 0.6311, 0.5, 0.6311, 0.5061, 0.625, 0.5061, 0.1921, 0.5061, 0.247, 0.5061, 0.247, 0.561, 0.1921, 0.561, 0.625, 0.561, 0.6311, 0.561, 0.6311, 0.5671, 0.625, 0.5671, 0.753, 0.628, 0.8079, 0.628, 0.8079, 0.622, 0.753, 0.622, 0.625, 0.622, 0.6311, 0.622, 0.6311, 0.628, 0.625, 0.628, 0.625, 0.6829, 0.6311, 0.6829, 0.6311, 0.689, 0.625, 0.689, 0.4421, 0.5671, 0.497, 0.5671, 0.497, 0.622, 0.4421, 0.622, 0.3811, 0.6829, 0.436, 0.6829, 0.436, 0.689, 0.3872, 0.689, 0.3811, 0.689, 0.253, 0.5061, 0.253, 0.561, 0.247, 0.561, 0.247, 0.5061, 0.6372, 0.5671, 0.6372, 0.6829, 0.6311, 0.6829, 0.6311, 0.628, 0.6311, 0.622, 0.6311, 0.5671, 0.564, 0.0, 0.6128, 0.0, 0.6189, 0.0, 0.6189, 0.006098, 0.6128, 0.006098, 0.564, 0.006098, 0.375, 0.622, 0.3689, 0.622, 0.3689, 0.5671, 0.375, 0.5671, 0.5579, 0.25, 0.5579, 0.2561, 0.503, 0.2561, 0.503, 0.25, 0.3079, 0.5, 0.3079, 0.5061, 0.253, 0.5061, 0.253, 0.5, 0.686, 0.5, 0.6921, 0.5, 0.6921, 0.5061, 0.686, 0.5061, 0.253, 0.689, 0.3079, 0.689, 0.3079, 0.6829, 0.253, 0.6829, 0.686, 0.561, 0.6921, 0.561, 0.6921, 0.5671, 0.686, 0.5671, 0.564, 0.4939, 0.6189, 0.4939, 0.6189, 0.5, 0.564, 0.5, 0.686, 0.622, 0.6921, 0.622, 0.6921, 0.628, 0.686, 0.628, 0.6921, 0.628, 0.6921, 0.6829, 0.686, 0.6829, 0.686, 0.628, 0.686, 0.6829, 0.6921, 0.6829, 0.6921, 0.689, 0.686, 0.689, 0.6921, 0.689, 0.6921, 0.7439, 0.686, 0.7439, 0.686, 0.689, 0.6921, 0.628, 0.747, 0.628, 0.747, 0.6829, 0.6921, 0.6829, 0.186, 0.5, 0.186, 0.5061, 0.1372, 0.5061, 0.1372, 0.5, 0.314, 0.5671, 0.3689, 0.5671, 0.3689, 0.561, 0.314, 0.561, 0.503, 0.2561, 0.5579, 0.2561, 0.5579, 0.311, 0.503, 0.311, 0.3628, 0.5, 0.3628, 0.5061, 0.314, 0.5061, 0.314, 0.5, 0.6921, 0.6829, 0.747, 0.6829, 0.747, 0.689, 0.6921, 0.689, 0.747, 0.5, 0.753, 0.5, 0.753, 0.5061, 0.747, 0.5061, 0.1372, 0.6829, 0.186, 0.6829, 0.186, 0.689, 0.1311, 0.689, 0.1311, 0.6829, 0.747, 0.561, 0.753, 0.561, 0.753, 0.5671, 0.747, 0.5671, 0.747, 0.622, 0.753, 0.622, 0.753, 0.628, 0.747, 0.628, 0.747, 0.6829, 0.753, 0.6829, 0.753, 0.689, 0.747, 0.689, 0.4421, 0.439, 0.4421, 0.4939, 0.436, 0.4939, 0.436, 0.439, 0.6189, 0.5061, 0.564, 0.5061, 0.5579, 0.5061, 0.503, 0.5061, 0.497, 0.5061, 0.3811, 0.5061, 0.3811, 0.622, 0.436, 0.622, 0.436, 0.5671, 0.436, 0.561, 0.4421, 0.561, 0.497, 0.561, 0.503, 0.561, 0.503, 0.5671, 0.503, 0.622, 0.5579, 0.622, 0.5579, 0.5671, 0.5579, 0.561, 0.564, 0.561, 0.6189, 0.561, 0.247, 0.5671, 0.247, 0.622, 0.253, 0.622, 0.253, 0.5671, 0.8079, 0.5, 0.8079, 0.5061, 0.753, 0.5061, 0.753, 0.5, 0.814, 0.7439, 0.814, 0.689, 0.8689, 0.689, 0.8689, 0.7439, 0.753, 0.7439, 0.753, 0.689, 0.8079, 0.689, 0.8079, 0.7439, 0.8079, 0.5, 0.814, 0.5, 0.814, 0.5061, 0.8079, 0.5061, 0.814, 0.561, 0.8689, 0.561, 0.8689, 0.5671, 0.8628, 0.5671, 0.814, 0.5671, 0.6311, 0.5671, 0.6311, 0.622, 0.625, 0.622, 0.625, 0.5671, 0.8079, 0.561, 0.814, 0.561, 0.814, 0.5671, 0.8079, 0.5671, 0.8079, 0.622, 0.814, 0.622, 0.814, 0.628, 0.8079, 0.628, 0.753, 0.6829, 0.753, 0.628, 0.8079, 0.628, 0.814, 0.628, 0.814, 0.622, 0.814, 0.5671, 0.8628, 0.5671, 0.8628, 0.6829, 0.753, 0.6829, 0.8628, 0.6829, 0.8689, 0.6829, 0.8689, 0.689, 0.814, 0.689, 0.8079, 0.689, 0.753, 0.689, 0.814, 0.689, 0.814, 0.7439, 0.8079, 0.7439, 0.8079, 0.689, 0.8689, 0.5061, 0.8689, 0.561, 0.814, 0.561, 0.814, 0.5061, 0.5579, 0.439, 0.5579, 0.4939, 0.564, 0.4939, 0.564, 0.439, 0.314, 0.689, 0.3689, 0.689, 0.3689, 0.7439, 0.314, 0.7439, 0.686, 0.5671, 0.6311, 0.5671, 0.6311, 0.622, 0.686, 0.622, 0.253, 0.689, 0.253, 0.7439, 0.247, 0.7439, 0.247, 0.689, 0.1311, 0.7439, 0.186, 0.7439, 0.186, 0.75, 0.1311, 0.75, 0.6372, 0.7439, 0.6311, 0.7439, 0.6311, 0.689, 0.686, 0.689, 0.686, 0.7439, 0.8689, 0.5671, 0.8689, 0.6829, 0.8628, 0.6829, 0.8628, 0.5671, 0.3811, 0.4939, 0.3811, 0.439, 0.436, 0.439, 0.436, 0.4939, 0.564, 0.372, 0.564, 0.3171, 0.6189, 0.3171, 0.6189, 0.372, 0.8689, 0.5, 0.875, 0.5, 0.875, 0.5061, 0.8689, 0.5061, 0.8689, 0.561, 0.875, 0.561, 0.875, 0.5671, 0.8689, 0.5671, 0.875, 0.6829, 0.8689, 0.6829, 0.8689, 0.5671, 0.875, 0.5671, 0.8689, 0.6829, 0.875, 0.6829, 0.875, 0.689, 0.8689, 0.689, 0.875, 0.7439, 0.8689, 0.7439, 0.8689, 0.689, 0.875, 0.689, 0.125, 0.7439, 0.1311, 0.7439, 0.1311, 0.75, 0.125, 0.75, 0.8689, 0.75, 0.625, 0.0, 0.6189, 0.0, 0.6128, 0.0, 0.564, 0.0, 0.564, 0.0, 0.6189, 0.0, 0.875, 0.75, 0.8689, 0.75, 0.814, 0.75, 0.814, 0.75, 0.814, 0.7439, 0.8689, 0.7439, 0.186, 0.7439, 0.1921, 0.7439, 0.1921, 0.75, 0.186, 0.75, 0.1921, 0.7439, 0.247, 0.7439, 0.247, 0.75, 0.1921, 0.75, 0.247, 0.7439, 0.253, 0.7439, 0.253, 0.75, 0.247, 0.75, 0.253, 0.7439, 0.3079, 0.7439, 0.3079, 0.75, 0.253, 0.75, 0.3079, 0.7439, 0.314, 0.7439, 0.314, 0.75, 0.3079, 0.75, 0.6311, 0.5061, 0.6311, 0.561, 0.625, 0.561, 0.625, 0.5061, 0.125, 0.5, 0.1311, 0.5, 0.1311, 0.5061, 0.125, 0.5061, 0.3811, 0.189, 0.3811, 0.2378, 0.3811, 0.2439, 0.375, 0.2439, 0.375, 0.189, 0.125, 0.561, 0.1311, 0.561, 0.1311, 0.5671, 0.125, 0.5671, 0.314, 0.622, 0.3689, 0.622, 0.3689, 0.628, 0.314, 0.628, 0.125, 0.6829, 0.1311, 0.6829, 0.1311, 0.689, 0.125, 0.689, 0.1311, 0.689, 0.1311, 0.7439, 0.125, 0.7439, 0.125, 0.689, 0.1311, 0.5, 0.1372, 0.5, 0.1372, 0.5061, 0.1311, 0.5061, 0.1311, 0.5061, 0.1372, 0.5061, 0.1372, 0.5122, 0.1311, 0.5122, 0.564, 0.622, 0.6128, 0.622, 0.6189, 0.622, 0.6189, 0.628, 0.564, 0.628, 0.753, 0.7439, 0.8079, 0.7439, 0.8079, 0.75, 0.753, 0.75, 0.6311, 0.628, 0.6311, 0.6829, 0.625, 0.6829, 0.625, 0.628, 0.1372, 0.5061, 0.186, 0.5061, 0.186, 0.5122, 0.1372, 0.5122, 0.186, 0.5, 0.1921, 0.5, 0.1921, 0.5061, 0.186, 0.5061, 0.186, 0.561, 0.1921, 0.561, 0.1921, 0.5671, 0.186, 0.5671, 0.186, 0.6829, 0.1921, 0.6829, 0.1921, 0.689, 0.186, 0.689, 0.1921, 0.689, 0.1921, 0.7439, 0.186, 0.7439, 0.186, 0.689, 0.3079, 0.689, 0.3079, 0.7439, 0.253, 0.7439, 0.253, 0.689, 0.1921, 0.6829, 0.186, 0.6829, 0.1372, 0.6829, 0.1372, 0.5122, 0.186, 0.5122, 0.186, 0.561, 0.186, 0.5671, 0.1921, 0.5671, 0.247, 0.5671, 0.253, 0.5671, 0.3079, 0.5671, 0.3079, 0.622, 0.3079, 0.628, 0.3079, 0.6707, 0.3079, 0.6829, 0.3018, 0.6829, 0.253, 0.6829, 0.247, 0.6829, 0.247, 0.689, 0.247, 0.7439, 0.1921, 0.7439, 0.1921, 0.689, 0.6311, 0.689, 0.6311, 0.7439, 0.625, 0.7439, 0.625, 0.689, 0.503, 0.0, 0.503, 0.0, 0.5579, 0.0, 0.5579, 0.0, 0.6189, 0.439, 0.6189, 0.4939, 0.625, 0.4939, 0.625, 0.439, 0.247, 0.5, 0.253, 0.5, 0.253, 0.5061, 0.247, 0.5061, 0.314, 0.7439, 0.3689, 0.7439, 0.3689, 0.75, 0.314, 0.75, 0.247, 0.561, 0.253, 0.561, 0.253, 0.5671, 0.247, 0.5671, 0.247, 0.6829, 0.253, 0.6829, 0.253, 0.689, 0.247, 0.689, 0.6921, 0.561, 0.747, 0.561, 0.747, 0.5671, 0.6921, 0.5671, 0.814, 0.5671, 0.8689, 0.5671, 0.8689, 0.561, 0.814, 0.561, 0.6128, 0.5122, 0.6128, 0.622, 0.564, 0.622, 0.564, 0.5671, 0.564, 0.561, 0.5579, 0.561, 0.503, 0.561, 0.497, 0.561, 0.4421, 0.561, 0.436, 0.561, 0.436, 0.5671, 0.436, 0.622, 0.3872, 0.622, 0.3872, 0.5122, 0.564, 0.5671, 0.564, 0.622, 0.5579, 0.622, 0.5579, 0.5671, 0.497, 0.128, 0.497, 0.1829, 0.503, 0.1829, 0.503, 0.128, 0.503, 0.622, 0.503, 0.5671, 0.5579, 0.5671, 0.5579, 0.622, 0.753, 0.5122, 0.753, 0.561, 0.747, 0.561, 0.747, 0.5061, 0.753, 0.5061, 0.3079, 0.561, 0.314, 0.561, 0.314, 0.5671, 0.3079, 0.5671, 0.375, 0.7439, 0.3811, 0.7439, 0.3811, 0.689, 0.375, 0.689, 0.3079, 0.622, 0.314, 0.622, 0.314, 0.628, 0.3079, 0.628, 0.314, 0.628, 0.314, 0.6829, 0.3079, 0.6829, 0.3079, 0.6707, 0.3079, 0.628, 0.3079, 0.6829, 0.314, 0.6829, 0.314, 0.689, 0.3079, 0.689, 0.314, 0.689, 0.314, 0.7439, 0.3079, 0.7439, 0.3079, 0.689, 0.4421, 0.06707, 0.4421, 0.122, 0.436, 0.122, 0.436, 0.06707, 0.8079, 0.628, 0.8079, 0.6829, 0.814, 0.6829, 0.814, 0.628, 0.314, 0.5061, 0.3628, 0.5061, 0.3628, 0.5122, 0.314, 0.5122, 0.1921, 0.5061, 0.247, 0.5061, 0.247, 0.5, 0.1921, 0.5, 0.3628, 0.5, 0.3689, 0.5, 0.3689, 0.5061, 0.3628, 0.5061, 0.3628, 0.5061, 0.3689, 0.5061, 0.3689, 0.5122, 0.3628, 0.5122, 0.3689, 0.5122, 0.3689, 0.561, 0.3628, 0.561, 0.3628, 0.5122, 0.564, 0.4329, 0.6189, 0.4329, 0.6189, 0.439, 0.564, 0.439, 0.314, 0.628, 0.3689, 0.628, 0.3689, 0.6829, 0.314, 0.6829, 0.6311, 0.561, 0.686, 0.561, 0.686, 0.5671, 0.6372, 0.5671, 0.6311, 0.5671, 0.3811, 0.0, 0.436, 0.0, 0.436, 0.006098, 0.3811, 0.006098, 0.3689, 0.5, 0.375, 0.5, 0.375, 0.5061, 0.3689, 0.5061, 0.3689, 0.5061, 0.375, 0.5061, 0.375, 0.5122, 0.3689, 0.5122, 0.375, 0.561, 0.3689, 0.561, 0.3689, 0.5122, 0.375, 0.5122, 0.3872, 0.7439, 0.436, 0.7439, 0.436, 0.75, 0.3872, 0.75, 0.3811, 0.75, 0.3811, 0.7439, 0.3689, 0.622, 0.375, 0.622, 0.375, 0.628, 0.3689, 0.628, 0.3689, 0.6829, 0.375, 0.6829, 0.375, 0.689, 0.3689, 0.689, 0.375, 0.7439, 0.3689, 0.7439, 0.3689, 0.689, 0.375, 0.689, 0.375, 0.7439, 0.3811, 0.7439, 0.3811, 0.75, 0.375, 0.75, 0.497, 0.75, 0.497, 0.7439, 0.4421, 0.7439, 0.4421, 0.75, 0.4421, 0.75, 0.497, 0.75, 0.436, 0.7439, 0.4421, 0.7439, 0.4421, 0.75, 0.436, 0.75, 0.497, 0.7439, 0.503, 0.7439, 0.503, 0.75, 0.497, 0.75, 0.5579, 0.7439, 0.564, 0.7439, 0.564, 0.75, 0.5579, 0.75, 0.6189, 0.439, 0.6189, 0.4939, 0.564, 0.4939, 0.564, 0.439, 0.375, 0.5, 0.3811, 0.5, 0.3811, 0.5061, 0.375, 0.5061, 0.375, 0.5061, 0.3811, 0.5061, 0.3811, 0.5122, 0.375, 0.5122, 0.375, 0.561, 0.3811, 0.561, 0.3811, 0.5671, 0.375, 0.5671, 0.6311, 0.628, 0.686, 0.628, 0.686, 0.622, 0.6311, 0.622, 0.6189, 0.378, 0.6189, 0.4329, 0.625, 0.4329, 0.625, 0.378, 0.375, 0.622, 0.3811, 0.622, 0.3811, 0.628, 0.375, 0.628, 0.375, 0.6829, 0.3811, 0.6829, 0.3811, 0.689, 0.375, 0.689, 0.6372, 0.6829, 0.686, 0.6829, 0.686, 0.689, 0.6311, 0.689, 0.6311, 0.6829, 0.3811, 0.5061, 0.3872, 0.5061, 0.3872, 0.5122, 0.3811, 0.5122, 0.3872, 0.5122, 0.3872, 0.622, 0.3811, 0.622, 0.3811, 0.5671, 0.3811, 0.561, 0.3811, 0.5122, 0.6921, 0.628, 0.747, 0.628, 0.747, 0.622, 0.6921, 0.622, 0.625, 0.189, 0.625, 0.2439, 0.6189, 0.2439, 0.6189, 0.2378, 0.6189, 0.189, 0.3872, 0.622, 0.436, 0.622, 0.436, 0.628, 0.3811, 0.628, 0.3811, 0.622, 0.436, 0.3171, 0.436, 0.311, 0.436, 0.2561, 0.3811, 0.2561, 0.3811, 0.311, 0.3811, 0.3171, 0.3811, 0.372, 0.3811, 0.378, 0.3811, 0.4329, 0.3811, 0.439, 0.3811, 0.4939, 0.497, 0.4939, 0.503, 0.4939, 0.5579, 0.4939, 0.5579, 0.439, 0.5579, 0.4329, 0.564, 0.4329, 0.6189, 0.4329, 0.6189, 0.378, 0.564, 0.378, 0.5579, 0.378, 0.5579, 0.372, 0.5579, 0.3171, 0.5579, 0.311, 0.564, 0.311, 0.6189, 0.311, 0.6189, 0.2561, 0.503, 0.2561, 0.503, 0.311, 0.503, 0.3171, 0.503, 0.372, 0.503, 0.378, 0.497, 0.378, 0.4421, 0.378, 0.436, 0.378, 0.436, 0.372, 0.3872, 0.5061, 0.436, 0.5061, 0.4421, 0.5061, 0.5579, 0.5061, 0.564, 0.5061, 0.6128, 0.5061, 0.6128, 0.5122, 0.3872, 0.5122, 0.436, 0.5, 0.4421, 0.5, 0.4421, 0.5061, 0.436, 0.5061, 0.436, 0.561, 0.4421, 0.561, 0.4421, 0.5671, 0.436, 0.5671, 0.436, 0.622, 0.4421, 0.622, 0.4421, 0.628, 0.436, 0.628, 0.4421, 0.5671, 0.4421, 0.622, 0.436, 0.622, 0.436, 0.5671, 0.4421, 0.628, 0.4421, 0.6829, 0.436, 0.6829, 0.436, 0.628, 0.436, 0.6829, 0.4421, 0.6829, 0.4421, 0.689, 0.436, 0.689, 0.4421, 0.622, 0.497, 0.622, 0.497, 0.628, 0.4421, 0.628, 0.686, 0.689, 0.686, 0.6829, 0.6921, 0.6829, 0.747, 0.6829, 0.747, 0.628, 0.6921, 0.628, 0.686, 0.628, 0.6311, 0.628, 0.6311, 0.6829, 0.6311, 0.689, 0.6311, 0.7439, 0.686, 0.7439, 0.753, 0.5671, 0.8079, 0.5671, 0.8079, 0.622, 0.753, 0.622, 0.503, 0.006098, 0.6189, 0.006098, 0.6189, 0.0, 0.564, 0.0, 0.5579, 0.0, 0.503, 0.0, 0.4421, 0.2439, 0.497, 0.2439, 0.497, 0.189, 0.4421, 0.189, 0.4421, 0.06707, 0.497, 0.06707, 0.497, 0.06098, 0.4421, 0.06098, 0.814, 0.5061, 0.8689, 0.5061, 0.8689, 0.5, 0.814, 0.5, 0.4421, 0.7439, 0.4421, 0.689, 0.4421, 0.6829, 0.4421, 0.628, 0.497, 0.628, 0.497, 0.6829, 0.497, 0.689, 0.503, 0.689, 0.5579, 0.689, 0.564, 0.689, 0.6128, 0.689, 0.6128, 0.7439, 0.564, 0.7439, 0.5579, 0.7439, 0.503, 0.7439, 0.497, 0.7439, 0.497, 0.561, 0.503, 0.561, 0.503, 0.5671, 0.497, 0.5671, 0.503, 0.5671, 0.503, 0.622, 0.497, 0.622, 0.497, 0.5671, 0.497, 0.622, 0.503, 0.622, 0.503, 0.628, 0.497, 0.628, 0.503, 0.628, 0.503, 0.6829, 0.497, 0.6829, 0.497, 0.628, 0.6189, 0.5671, 0.6189, 0.622, 0.625, 0.622, 0.625, 0.5671, 0.497, 0.6829, 0.503, 0.6829, 0.503, 0.689, 0.497, 0.689, 0.3628, 0.5122, 0.3628, 0.561, 0.314, 0.561, 0.314, 0.5122, 0.497, 0.189, 0.497, 0.2378, 0.3872, 0.2378, 0.3872, 0.189, 0.436, 0.189, 0.4421, 0.189, 0.4421, 0.1829, 0.4421, 0.128, 0.4421, 0.122, 0.4421, 0.06707, 0.497, 0.06707, 0.503, 0.06707, 0.503, 0.06098, 0.503, 0.006098, 0.5579, 0.006098, 0.564, 0.006098, 0.6128, 0.006098, 0.6128, 0.2378, 0.564, 0.2378, 0.564, 0.189, 0.564, 0.1829, 0.5579, 0.1829, 0.503, 0.1829, 0.497, 0.1829, 0.5579, 0.5, 0.564, 0.5, 0.564, 0.5061, 0.5579, 0.5061, 0.5579, 0.561, 0.564, 0.561, 0.564, 0.5671, 0.5579, 0.5671, 0.5579, 0.622, 0.564, 0.622, 0.564, 0.628, 0.5579, 0.628, 0.247, 0.5, 0.247, 0.5061, 0.1921, 0.5061, 0.1921, 0.5, 0.5579, 0.6829, 0.564, 0.6829, 0.564, 0.689, 0.5579, 0.689, 0.5579, 0.128, 0.5579, 0.1829, 0.564, 0.1829, 0.564, 0.128, 0.5579, 0.06707, 0.5579, 0.122, 0.564, 0.122, 0.564, 0.06707, 0.3811, 0.689, 0.3811, 0.7439, 0.375, 0.7439, 0.375, 0.689, 0.503, 0.2439, 0.6189, 0.2439, 0.6189, 0.128, 0.564, 0.128, 0.564, 0.1829, 0.564, 0.189, 0.5579, 0.189, 0.503, 0.189, 0.3811, 0.5122, 0.3811, 0.561, 0.375, 0.561, 0.375, 0.5122, 0.497, 0.25, 0.497, 0.2439, 0.4421, 0.2439, 0.4421, 0.25, 0.4421, 0.1829, 0.497, 0.1829, 0.497, 0.128, 0.4421, 0.128, 0.497, 0.439, 0.497, 0.4939, 0.4421, 0.4939, 0.4421, 0.439, 0.6128, 0.5061, 0.6189, 0.5061, 0.6189, 0.5122, 0.6128, 0.5122, 0.6189, 0.5122, 0.6189, 0.561, 0.6189, 0.5671, 0.6189, 0.622, 0.6128, 0.622, 0.6128, 0.5122, 0.564, 0.6829, 0.6189, 0.6829, 0.6189, 0.689, 0.6128, 0.689, 0.564, 0.689, 0.6189, 0.689, 0.6189, 0.7439, 0.6128, 0.7439, 0.6128, 0.689, 0.6189, 0.5, 0.625, 0.5, 0.625, 0.5061, 0.6189, 0.5061, 0.375, 0.689, 0.3811, 0.689, 0.3811, 0.6829, 0.375, 0.6829, 0.3689, 0.6829, 0.3689, 0.689, 0.6189, 0.561, 0.625, 0.561, 0.625, 0.5671, 0.6189, 0.5671, 0.625, 0.5671, 0.625, 0.622, 0.6189, 0.622, 0.6189, 0.5671, 0.6189, 0.622, 0.625, 0.622, 0.625, 0.628, 0.6189, 0.628, 0.8689, 0.628, 0.8689, 0.6829, 0.875, 0.6829, 0.875, 0.628, 0.6189, 0.6829, 0.625, 0.6829, 0.625, 0.689, 0.6189, 0.689, 0.625, 0.689, 0.625, 0.7439, 0.6189, 0.7439, 0.6189, 0.689, 0.375, 0.4939, 0.3811, 0.4939, 0.3811, 0.5, 0.375, 0.5, 0.686, 0.5, 0.686, 0.5061, 0.6311, 0.5061, 0.6311, 0.5, 0.436, 0.4939, 0.4421, 0.4939, 0.4421, 0.5, 0.436, 0.5, 0.753, 0.5061, 0.8079, 0.5061, 0.8079, 0.5122, 0.753, 0.5122, 0.497, 0.4939, 0.503, 0.4939, 0.503, 0.5, 0.497, 0.5, 0.125, 0.628, 0.125, 0.6829, 0.1311, 0.6829, 0.1311, 0.628, 0.503, 0.4939, 0.5579, 0.4939, 0.5579, 0.5, 0.503, 0.5, 0.503, 0.2561, 0.503, 0.311, 0.497, 0.311, 0.497, 0.2622, 0.497, 0.2561, 0.5579, 0.4939, 0.564, 0.4939, 0.564, 0.5, 0.5579, 0.5, 0.3689, 0.5671, 0.3689, 0.622, 0.375, 0.622, 0.375, 0.5671, 0.6311, 0.561, 0.6311, 0.5061, 0.686, 0.5061, 0.686, 0.561, 0.375, 0.25, 0.3811, 0.25, 0.3811, 0.2561, 0.375, 0.2561, 0.375, 0.2561, 0.3811, 0.2561, 0.3811, 0.2622, 0.375, 0.2622, 0.3811, 0.2622, 0.3811, 0.311, 0.375, 0.311, 0.375, 0.2622, 0.3079, 0.689, 0.3079, 0.7439, 0.314, 0.7439, 0.314, 0.689, 0.375, 0.311, 0.3811, 0.311, 0.3811, 0.3171, 0.375, 0.3171, 0.3689, 0.689, 0.3689, 0.7439, 0.375, 0.7439, 0.375, 0.689, 0.375, 0.372, 0.3811, 0.372, 0.3811, 0.378, 0.375, 0.378, 0.375, 0.4329, 0.3811, 0.4329, 0.3811, 0.439, 0.375, 0.439, 0.3811, 0.25, 0.3872, 0.25, 0.3872, 0.2561, 0.3811, 0.2561, 0.3811, 0.2561, 0.3872, 0.2561, 0.3872, 0.2622, 0.3811, 0.2622, 0.3872, 0.2622, 0.3872, 0.4329, 0.3811, 0.4329, 0.3811, 0.378, 0.3811, 0.372, 0.3811, 0.3171, 0.3811, 0.311, 0.3811, 0.2622, 0.564, 0.2561, 0.564, 0.311, 0.5579, 0.311, 0.5579, 0.2561, 0.875, 0.561, 0.8689, 0.561, 0.8689, 0.5061, 0.875, 0.5061, 0.253, 0.5061, 0.247, 0.5061, 0.1921, 0.5061, 0.186, 0.5061, 0.1311, 0.5061, 0.1311, 0.622, 0.186, 0.622, 0.1921, 0.622, 0.247, 0.622, 0.247, 0.5671, 0.247, 0.561, 0.253, 0.561, 0.3079, 0.561, 0.3079, 0.5061, 0.564, 0.7439, 0.6189, 0.7439, 0.6189, 0.689, 0.564, 0.689, 0.1311, 0.75, 0.186, 0.75, 0.186, 0.7439, 0.1311, 0.7439, 0.3811, 0.006098, 0.436, 0.006098, 0.436, 0.0, 0.3811, 0.0, 0.436, 0.25, 0.436, 0.2561, 0.3872, 0.2561, 0.3872, 0.25, 0.1921, 0.689, 0.1921, 0.7439, 0.247, 0.7439, 0.247, 0.689, 0.436, 0.25, 0.4421, 0.25, 0.4421, 0.2561, 0.436, 0.2561, 0.436, 0.311, 0.4421, 0.311, 0.4421, 0.3171, 0.436, 0.3171, 0.4421, 0.3171, 0.4421, 0.372, 0.436, 0.372, 0.436, 0.3171, 0.436, 0.372, 0.4421, 0.372, 0.4421, 0.378, 0.436, 0.378, 0.125, 0.5061, 0.125, 0.622, 0.1311, 0.622, 0.1311, 0.5061, 0.436, 0.4329, 0.4421, 0.4329, 0.4421, 0.439, 0.436, 0.439, 0.3811, 0.4939, 0.436, 0.4939, 0.436, 0.5, 0.3811, 0.5, 0.436, 0.628, 0.3811, 0.628, 0.3811, 0.6829, 0.436, 0.6829, 0.3689, 0.5061, 0.3689, 0.561, 0.375, 0.561, 0.375, 0.5061, 0.4421, 0.4329, 0.497, 0.4329, 0.497, 0.439, 0.4421, 0.439, 0.4421, 0.3171, 0.4421, 0.372, 0.497, 0.372, 0.497, 0.3171, 0.6189, 0.0, 0.6189, 0.006098, 0.875, 0.7439, 0.8689, 0.7439, 0.8689, 0.75, 0.625, 0.0, 0.314, 0.689, 0.314, 0.7439, 0.3689, 0.7439, 0.3689, 0.689, 0.497, 0.25, 0.503, 0.25, 0.503, 0.2561, 0.497, 0.2561, 0.3811, 0.0, 0.3811, 0.0, 0.436, 0.0, 0.436, 0.0, 0.497, 0.311, 0.503, 0.311, 0.503, 0.3171, 0.497, 0.3171, 0.314, 0.5671, 0.314, 0.622, 0.3079, 0.622, 0.3079, 0.5671, 0.497, 0.372, 0.503, 0.372, 0.503, 0.378, 0.497, 0.378, 0.497, 0.4329, 0.503, 0.4329, 0.503, 0.439, 0.497, 0.439, 0.3811, 0.122, 0.3811, 0.06707, 0.436, 0.06707, 0.436, 0.122, 0.436, 0.75, 0.436, 0.7439, 0.3811, 0.7439, 0.3811, 0.75, 0.753, 0.689, 0.753, 0.7439, 0.747, 0.7439, 0.747, 0.689, 0.497, 0.006098, 0.497, 0.06098, 0.503, 0.06098, 0.503, 0.006098, 0.3811, 0.378, 0.3811, 0.4329, 0.375, 0.4329, 0.375, 0.378, 0.625, 0.2561, 0.625, 0.311, 0.6189, 0.311, 0.6189, 0.2561, 0.4421, 0.378, 0.497, 0.378, 0.503, 0.378, 0.503, 0.372, 0.503, 0.3171, 0.5579, 0.3171, 0.5579, 0.4329, 0.503, 0.4329, 0.497, 0.4329, 0.4421, 0.4329, 0.436, 0.4329, 0.3872, 0.4329, 0.3872, 0.2622, 0.497, 0.2622, 0.497, 0.311, 0.4421, 0.311, 0.436, 0.311, 0.436, 0.3171, 0.436, 0.372, 0.436, 0.378, 0.503, 0.4329, 0.5579, 0.4329, 0.5579, 0.439, 0.503, 0.439, 0.247, 0.628, 0.1921, 0.628, 0.1921, 0.6829, 0.247, 0.6829, 0.436, 0.06707, 0.436, 0.122, 0.4421, 0.122, 0.4421, 0.06707, 0.5579, 0.25, 0.564, 0.25, 0.564, 0.2561, 0.5579, 0.2561, 0.497, 0.689, 0.497, 0.7439, 0.503, 0.7439, 0.503, 0.689, 0.5579, 0.311, 0.564, 0.311, 0.564, 0.3171, 0.5579, 0.3171, 0.564, 0.3171, 0.564, 0.372, 0.564, 0.378, 0.564, 0.4329, 0.5579, 0.4329, 0.5579, 0.3171, 0.5579, 0.4329, 0.564, 0.4329, 0.564, 0.439, 0.5579, 0.439, 0.3811, 0.06098, 0.436, 0.06098, 0.436, 0.06707, 0.3811, 0.06707, 0.753, 0.5671, 0.753, 0.622, 0.747, 0.622, 0.747, 0.5671, 0.8689, 0.689, 0.8689, 0.7439, 0.875, 0.7439, 0.875, 0.689, 0.3079, 0.5671, 0.3079, 0.622, 0.314, 0.622, 0.314, 0.5671, 0.6189, 0.2561, 0.6189, 0.311, 0.564, 0.311, 0.564, 0.2561, 0.564, 0.7439, 0.6128, 0.7439, 0.6189, 0.7439, 0.6189, 0.75, 0.6128, 0.75, 0.564, 0.75, 0.497, 0.25, 0.497, 0.2561, 0.4421, 0.2561, 0.4421, 0.25, 0.564, 0.189, 0.564, 0.2378, 0.564, 0.2439, 0.5579, 0.2439, 0.5579, 0.189, 0.564, 0.311, 0.6189, 0.311, 0.6189, 0.3171, 0.564, 0.3171, 0.6921, 0.5061, 0.6921, 0.561, 0.686, 0.561, 0.686, 0.5061, 0.3811, 0.439, 0.3811, 0.4939, 0.375, 0.4939, 0.375, 0.4878, 0.375, 0.439, 0.747, 0.689, 0.747, 0.7439, 0.753, 0.7439, 0.753, 0.689, 0.5579, 0.189, 0.5579, 0.2439, 0.503, 0.2439, 0.503, 0.189, 0.3689, 0.5671, 0.3689, 0.622, 0.314, 0.622, 0.314, 0.5671, 0.6189, 0.25, 0.625, 0.25, 0.625, 0.2561, 0.6189, 0.2561, 0.1311, 0.7439, 0.1311, 0.689, 0.186, 0.689, 0.186, 0.7439, 0.6189, 0.311, 0.625, 0.311, 0.625, 0.3171, 0.6189, 0.3171, 0.564, 0.628, 0.564, 0.6829, 0.5579, 0.6829, 0.5579, 0.628, 0.625, 0.3171, 0.625, 0.372, 0.625, 0.378, 0.625, 0.4329, 0.6189, 0.4329, 0.6189, 0.378, 0.6189, 0.372, 0.6189, 0.3171, 0.314, 0.75, 0.3689, 0.75, 0.375, 0.75, 0.375, 0.75, 0.3689, 0.75, 0.314, 0.75, 0.6189, 0.4329, 0.625, 0.4329, 0.625, 0.439, 0.6189, 0.439, 0.503, 0.439, 0.503, 0.4939, 0.497, 0.4939, 0.497, 0.439, 0.375, 0.2439, 0.3811, 0.2439, 0.3811, 0.25, 0.375, 0.25, 0.3811, 0.2439, 0.3872, 0.2439, 0.3872, 0.25, 0.3811, 0.25, 0.436, 0.2439, 0.4421, 0.2439, 0.4421, 0.25, 0.436, 0.25, 0.4482, 0.2439, 0.497, 0.2439, 0.497, 0.25, 0.4421, 0.25, 0.4421, 0.2439, 0.747, 0.5671, 0.6921, 0.5671, 0.6921, 0.622, 0.747, 0.622, 0.497, 0.2439, 0.503, 0.2439, 0.503, 0.25, 0.497, 0.25, 0.5579, 0.2439, 0.564, 0.2439, 0.564, 0.25, 0.5579, 0.25, 0.436, 0.628, 0.436, 0.6829, 0.3811, 0.6829, 0.3811, 0.628, 0.375, 0.0, 0.3811, 0.0, 0.3811, 0.006098, 0.375, 0.006098, 0.375, 0.06098, 0.3811, 0.06098, 0.3811, 0.06707, 0.375, 0.06707, 0.3811, 0.006098, 0.3811, 0.06098, 0.375, 0.06098, 0.375, 0.006098, 0.375, 0.122, 0.3811, 0.122, 0.3811, 0.128, 0.375, 0.128, 0.375, 0.1829, 0.3811, 0.1829, 0.3811, 0.189, 0.375, 0.189, 0.314, 0.6829, 0.3689, 0.6829, 0.3689, 0.689, 0.314, 0.689, 0.4421, 0.006098, 0.497, 0.006098, 0.497, 0.0, 0.497, 0.0, 0.4421, 0.0, 0.4421, 0.0, 0.3811, 0.06707, 0.3811, 0.122, 0.375, 0.122, 0.375, 0.06707, 0.314, 0.561, 0.3628, 0.561, 0.3689, 0.561, 0.375, 0.561, 0.375, 0.5671, 0.3689, 0.5671, 0.314, 0.5671, 0.3872, 0.189, 0.3872, 0.2378, 0.3811, 0.2378, 0.3811, 0.189, 0.3811, 0.128, 0.3811, 0.1829, 0.375, 0.1829, 0.375, 0.128, 0.3811, 0.2378, 0.3872, 0.2378, 0.3872, 0.2439, 0.3811, 0.2439, 0.186, 0.689, 0.186, 0.7439, 0.186, 0.75, 0.1921, 0.75, 0.1921, 0.7439, 0.1921, 0.689, 0.4421, 0.311, 0.497, 0.311, 0.497, 0.3171, 0.4421, 0.3171, 0.564, 0.4329, 0.564, 0.378, 0.6189, 0.378, 0.6189, 0.4329, 0.436, 0.0, 0.4421, 0.0, 0.4421, 0.006098, 0.436, 0.006098, 0.4421, 0.006098, 0.4421, 0.06098, 0.436, 0.06098, 0.436, 0.006098, 0.436, 0.06098, 0.4421, 0.06098, 0.4421, 0.06707, 0.436, 0.06707, 0.436, 0.122, 0.4421, 0.122, 0.4421, 0.128, 0.436, 0.128, 0.4421, 0.128, 0.4421, 0.1829, 0.436, 0.1829, 0.436, 0.128, 0.436, 0.1829, 0.4421, 0.1829, 0.4421, 0.189, 0.436, 0.189, 0.4421, 0.2561, 0.497, 0.2561, 0.497, 0.25, 0.4421, 0.25, 0.1921, 0.75, 0.247, 0.75, 0.247, 0.75, 0.1921, 0.75, 0.4421, 0.06098, 0.497, 0.06098, 0.497, 0.06707, 0.4421, 0.06707, 0.3811, 0.06098, 0.3811, 0.006098, 0.436, 0.006098, 0.436, 0.06098, 0.4421, 0.0, 0.497, 0.0, 0.497, 0.006098, 0.4421, 0.006098, 0.564, 0.06707, 0.6189, 0.06707, 0.6189, 0.06098, 0.564, 0.06098, 0.564, 0.372, 0.6189, 0.372, 0.6189, 0.3171, 0.564, 0.3171, 0.497, 0.0, 0.503, 0.0, 0.503, 0.006098, 0.497, 0.006098, 0.314, 0.5122, 0.314, 0.561, 0.3079, 0.561, 0.3079, 0.5061, 0.3079, 0.5, 0.314, 0.5, 0.314, 0.5061, 0.503, 0.006098, 0.503, 0.06098, 0.497, 0.06098, 0.497, 0.006098, 0.497, 0.06098, 0.503, 0.06098, 0.503, 0.06707, 0.497, 0.06707, 0.497, 0.1829, 0.503, 0.1829, 0.503, 0.189, 0.497, 0.189, 0.375, 0.06098, 0.3811, 0.06098, 0.3811, 0.006098, 0.375, 0.006098, 0.1311, 0.5122, 0.1311, 0.561, 0.125, 0.561, 0.125, 0.5061, 0.1311, 0.5061, 0.564, 0.439, 0.564, 0.4939, 0.5579, 0.4939, 0.5579, 0.439, 0.6311, 0.5061, 0.6311, 0.561, 0.686, 0.561, 0.6921, 0.561, 0.747, 0.561, 0.753, 0.561, 0.753, 0.5671, 0.753, 0.622, 0.8079, 0.622, 0.8079, 0.5671, 0.8079, 0.561, 0.8079, 0.5061, 0.6921, 0.5061, 0.686, 0.5061, 0.503, 0.0, 0.5579, 0.0, 0.5579, 0.006098, 0.503, 0.006098, 0.503, 0.1829, 0.5579, 0.1829, 0.5579, 0.189, 0.503, 0.189, 0.497, 0.06707, 0.497, 0.122, 0.503, 0.122, 0.503, 0.06707, 0.503, 0.2439, 0.5579, 0.2439, 0.5579, 0.25, 0.503, 0.25, 0.5579, 0.0, 0.564, 0.0, 0.564, 0.006098, 0.5579, 0.006098, 0.5579, 0.1829, 0.564, 0.1829, 0.564, 0.189, 0.5579, 0.189, 0.503, 0.189, 0.503, 0.2439, 0.497, 0.2439, 0.497, 0.2378, 0.497, 0.189, 0.503, 0.1829, 0.5579, 0.1829, 0.5579, 0.128, 0.503, 0.128, 0.4421, 0.561, 0.497, 0.561, 0.497, 0.5671, 0.4421, 0.5671, 0.564, 0.372, 0.6189, 0.372, 0.6189, 0.378, 0.564, 0.378, 0.686, 0.622, 0.686, 0.628, 0.686, 0.6829, 0.6372, 0.6829, 0.6372, 0.5671, 0.686, 0.5671, 0.6921, 0.5671, 0.747, 0.5671, 0.747, 0.622, 0.6921, 0.622, 0.6189, 0.06707, 0.6189, 0.1829, 0.6189, 0.189, 0.6189, 0.2378, 0.6128, 0.2378, 0.6128, 0.006098, 0.6189, 0.006098, 0.6189, 0.06098, 0.314, 0.75, 0.3689, 0.75, 0.3689, 0.7439, 0.314, 0.7439, 0.6128, 0.2378, 0.6189, 0.2378, 0.6189, 0.2439, 0.6128, 0.2439, 0.6189, 0.0, 0.625, 0.0, 0.625, 0.006098, 0.6189, 0.006098, 0.625, 0.006098, 0.625, 0.06098, 0.6189, 0.06098, 0.6189, 0.006098, 0.564, 0.06707, 0.564, 0.122, 0.6189, 0.122, 0.6189, 0.06707, 0.6189, 0.06098, 0.625, 0.06098, 0.625, 0.06707, 0.6189, 0.06707, 0.625, 0.06707, 0.625, 0.1829, 0.6189, 0.1829, 0.6189, 0.06707, 0.6189, 0.1829, 0.625, 0.1829, 0.625, 0.189, 0.6189, 0.189, 0.564, 0.2439, 0.6128, 0.2439, 0.6189, 0.2439, 0.6189, 0.25, 0.564, 0.25, 0.6189, 0.2439, 0.6189, 0.25, 0.625, 0.25, 0.625, 0.2439, 0.6189, 0.4939, 0.6189, 0.5, 0.625, 0.5, 0.625, 0.4939, 0.6189, 0.7439, 0.6189, 0.75, 0.625, 0.75, 0.625, 0.7439, 0.3689, 0.7439, 0.3689, 0.75, 0.375, 0.75, 0.375, 0.7439, 0.625, 0.439, 0.625, 0.4939, 0.6189, 0.4939, 0.6189, 0.439, 0.625, 0.7439, 0.625, 0.75, 0.6311, 0.75, 0.6311, 0.7439, 0.6189, 0.439, 0.564, 0.439, 0.564, 0.4939, 0.6189, 0.4939, 0.686, 0.7439, 0.686, 0.75, 0.6921, 0.75, 0.6921, 0.7439, 0.6921, 0.75, 0.747, 0.75, 0.747, 0.7439, 0.6921, 0.7439, 0.747, 0.7439, 0.747, 0.75, 0.753, 0.75, 0.753, 0.7439, 0.8079, 0.7439, 0.8079, 0.75, 0.814, 0.75, 0.814, 0.7439, 0.625, 0.5, 0.625, 0.5061, 0.6311, 0.5061, 0.6311, 0.5, 0.625, 0.5061, 0.625, 0.561, 0.6311, 0.561, 0.6311, 0.5061, 0.625, 0.561, 0.625, 0.5671, 0.6311, 0.5671, 0.6311, 0.561, 0.625, 0.5671, 0.625, 0.622, 0.6311, 0.622, 0.6311, 0.5671, 0.625, 0.622, 0.625, 0.628, 0.6311, 0.628, 0.6311, 0.622, 0.625, 0.6829, 0.625, 0.689, 0.6311, 0.689, 0.6311, 0.6829, 0.4421, 0.06098, 0.4421, 0.006098, 0.497, 0.006098, 0.497, 0.06098, 0.6189, 0.25, 0.6189, 0.2561, 0.564, 0.2561, 0.564, 0.25, 0.3811, 0.128, 0.3811, 0.2439, 0.436, 0.2439, 0.436, 0.189, 0.436, 0.1829, 0.436, 0.128, 0.6311, 0.5671, 0.686, 0.5671, 0.686, 0.561, 0.6311, 0.561, 0.3811, 0.5671, 0.3811, 0.622, 0.375, 0.622, 0.375, 0.5671, 0.8689, 0.5671, 0.8689, 0.622, 0.875, 0.622, 0.875, 0.5671, 0.686, 0.5, 0.686, 0.5061, 0.6921, 0.5061, 0.6921, 0.5, 0.686, 0.561, 0.686, 0.5671, 0.6921, 0.5671, 0.6921, 0.561, 0.686, 0.5671, 0.686, 0.622, 0.6921, 0.622, 0.6921, 0.5671, 0.686, 0.622, 0.686, 0.628, 0.6921, 0.628, 0.6921, 0.622, 0.686, 0.6829, 0.686, 0.689, 0.6921, 0.689, 0.6921, 0.6829, 0.4421, 0.5671, 0.497, 0.5671, 0.497, 0.561, 0.4421, 0.561, 0.6921, 0.689, 0.747, 0.689, 0.747, 0.6829, 0.6921, 0.6829, 0.375, 0.6829, 0.3689, 0.6829, 0.3689, 0.628, 0.375, 0.628, 0.814, 0.561, 0.8689, 0.561, 0.8689, 0.5061, 0.814, 0.5061, 0.3872, 0.689, 0.3872, 0.7439, 0.3811, 0.7439, 0.3811, 0.689, 0.1921, 0.561, 0.247, 0.561, 0.247, 0.5671, 0.1921, 0.5671, 0.753, 0.75, 0.8079, 0.75, 0.8079, 0.7439, 0.753, 0.7439, 0.6311, 0.5061, 0.686, 0.5061, 0.686, 0.5, 0.6311, 0.5, 0.747, 0.561, 0.747, 0.5671, 0.753, 0.5671, 0.753, 0.561, 0.747, 0.628, 0.747, 0.6829, 0.753, 0.6829, 0.753, 0.628, 0.747, 0.622, 0.747, 0.628, 0.753, 0.628, 0.753, 0.622, 0.6921, 0.7439, 0.747, 0.7439, 0.747, 0.75, 0.6921, 0.75, 0.747, 0.6829, 0.747, 0.689, 0.753, 0.689, 0.753, 0.6829, 0.3872, 0.2378, 0.497, 0.2378, 0.497, 0.2439, 0.4482, 0.2439, 0.4421, 0.2439, 0.436, 0.2439, 0.3872, 0.2439, 0.4421, 0.689, 0.4421, 0.7439, 0.436, 0.7439, 0.436, 0.689, 0.503, 0.7439, 0.5579, 0.7439, 0.5579, 0.75, 0.503, 0.75, 0.4421, 0.378, 0.497, 0.378, 0.497, 0.372, 0.4421, 0.372, 0.753, 0.689, 0.8079, 0.689, 0.8079, 0.6829, 0.753, 0.6829, 0.6921, 0.5061, 0.8079, 0.5061, 0.8079, 0.5, 0.753, 0.5, 0.747, 0.5, 0.6921, 0.5, 0.8079, 0.5, 0.8079, 0.5061, 0.814, 0.5061, 0.814, 0.5, 0.8079, 0.5061, 0.8079, 0.561, 0.814, 0.561, 0.814, 0.5061, 0.8079, 0.561, 0.8079, 0.5671, 0.814, 0.5671, 0.814, 0.561, 0.8079, 0.5671, 0.8079, 0.622, 0.814, 0.622, 0.814, 0.5671, 0.8079, 0.622, 0.8079, 0.628, 0.814, 0.628, 0.814, 0.622, 0.8079, 0.6829, 0.8079, 0.689, 0.814, 0.689, 0.814, 0.6829, 0.3872, 0.2439, 0.436, 0.2439, 0.436, 0.25, 0.3872, 0.25, 0.8689, 0.5671, 0.814, 0.5671, 0.814, 0.622, 0.8689, 0.622, 0.5579, 0.439, 0.5579, 0.4939, 0.503, 0.4939, 0.503, 0.439, 0.814, 0.628, 0.8689, 0.628, 0.8689, 0.622, 0.814, 0.622, 0.625, 0.628, 0.625, 0.6829, 0.6189, 0.6829, 0.6189, 0.628, 0.8689, 0.5, 0.8689, 0.5061, 0.875, 0.5061, 0.875, 0.5, 0.8689, 0.5061, 0.8689, 0.561, 0.875, 0.561, 0.875, 0.5061, 0.8689, 0.561, 0.8689, 0.5671, 0.875, 0.5671, 0.875, 0.561, 0.8689, 0.622, 0.8689, 0.628, 0.875, 0.628, 0.875, 0.622, 0.8689, 0.6829, 0.8689, 0.689, 0.875, 0.689, 0.875, 0.6829, 0.125, 0.7439, 0.125, 0.75, 0.1311, 0.75, 0.1311, 0.7439, 0.125, 0.689, 0.125, 0.7439, 0.1311, 0.7439, 0.1311, 0.689, 0.6189, 0.5, 0.6189, 0.5061, 0.6128, 0.5061, 0.564, 0.5061, 0.564, 0.5, 0.247, 0.7439, 0.247, 0.75, 0.253, 0.75, 0.253, 0.7439, 0.253, 0.75, 0.3079, 0.75, 0.3079, 0.7439, 0.253, 0.7439, 0.3079, 0.7439, 0.3079, 0.75, 0.314, 0.75, 0.314, 0.7439, 0.503, 0.628, 0.503, 0.6829, 0.5579, 0.6829, 0.5579, 0.628, 0.125, 0.5, 0.125, 0.5061, 0.1311, 0.5061, 0.1311, 0.5, 0.125, 0.622, 0.125, 0.628, 0.1311, 0.628, 0.1311, 0.622, 0.125, 0.6829, 0.125, 0.689, 0.1311, 0.689, 0.1311, 0.6829, 0.1311, 0.628, 0.1311, 0.6829, 0.186, 0.6829, 0.186, 0.628, 0.186, 0.5, 0.186, 0.5061, 0.1921, 0.5061, 0.1921, 0.5, 0.186, 0.622, 0.186, 0.628, 0.1921, 0.628, 0.1921, 0.622, 0.186, 0.628, 0.186, 0.6829, 0.1921, 0.6829, 0.1921, 0.628, 0.186, 0.6829, 0.186, 0.689, 0.1921, 0.689, 0.1921, 0.6829, 0.6921, 0.622, 0.747, 0.622, 0.747, 0.628, 0.6921, 0.628, 0.1921, 0.75, 0.247, 0.75, 0.247, 0.7439, 0.1921, 0.7439, 0.436, 0.128, 0.436, 0.1829, 0.3811, 0.1829, 0.3811, 0.128, 0.3811, 0.3171, 0.3811, 0.372, 0.375, 0.372, 0.375, 0.3171, 0.753, 0.628, 0.753, 0.6829, 0.747, 0.6829, 0.747, 0.628, 0.247, 0.5, 0.247, 0.5061, 0.253, 0.5061, 0.253, 0.5, 0.247, 0.561, 0.247, 0.5671, 0.253, 0.5671, 0.253, 0.561, 0.253, 0.628, 0.3079, 0.628, 0.3079, 0.622, 0.253, 0.622, 0.247, 0.622, 0.247, 0.628, 0.253, 0.628, 0.253, 0.622, 0.247, 0.6829, 0.247, 0.689, 0.253, 0.689, 0.253, 0.6829, 0.314, 0.5671, 0.314, 0.622, 0.3689, 0.622, 0.3689, 0.5671, 0.3079, 0.5671, 0.253, 0.5671, 0.253, 0.622, 0.3079, 0.622, 0.1311, 0.5671, 0.1311, 0.6829, 0.125, 0.6829, 0.125, 0.628, 0.125, 0.622, 0.125, 0.5671, 0.375, 0.6829, 0.3811, 0.6829, 0.3811, 0.628, 0.375, 0.628, 0.253, 0.5061, 0.3079, 0.5061, 0.3079, 0.5, 0.253, 0.5, 0.3079, 0.689, 0.253, 0.689, 0.253, 0.7439, 0.3079, 0.7439, 0.253, 0.6829, 0.3079, 0.6829, 0.3079, 0.628, 0.253, 0.628, 0.253, 0.5671, 0.3079, 0.5671, 0.3079, 0.561, 0.253, 0.561, 0.753, 0.561, 0.8079, 0.561, 0.8079, 0.5671, 0.753, 0.5671, 0.753, 0.5122, 0.8079, 0.5122, 0.8079, 0.561, 0.753, 0.561, 0.3079, 0.5, 0.3079, 0.5061, 0.314, 0.5061, 0.314, 0.5, 0.564, 0.5061, 0.6189, 0.5061, 0.6189, 0.5, 0.564, 0.5, 0.3079, 0.561, 0.3079, 0.5671, 0.314, 0.5671, 0.314, 0.561, 0.3079, 0.622, 0.3079, 0.628, 0.314, 0.628, 0.314, 0.622, 0.3079, 0.628, 0.3079, 0.6829, 0.314, 0.6829, 0.314, 0.628, 0.3079, 0.6829, 0.3079, 0.689, 0.314, 0.689, 0.314, 0.6829, 0.247, 0.689, 0.247, 0.7439, 0.253, 0.7439, 0.253, 0.689, 0.3689, 0.5061, 0.314, 0.5061, 0.314, 0.561, 0.3689, 0.561, 0.497, 0.689, 0.4421, 0.689, 0.4421, 0.7439, 0.497, 0.7439, 0.314, 0.628, 0.314, 0.6829, 0.3689, 0.6829, 0.3689, 0.628, 0.314, 0.689, 0.3689, 0.689, 0.3689, 0.6829, 0.314, 0.6829, 0.564, 0.6829, 0.564, 0.628, 0.6189, 0.628, 0.6189, 0.6829, 0.3811, 0.7439, 0.436, 0.7439, 0.436, 0.689, 0.3811, 0.689, 0.314, 0.628, 0.3689, 0.628, 0.3689, 0.622, 0.314, 0.622, 0.253, 0.6829, 0.3018, 0.6829, 0.3079, 0.6829, 0.3079, 0.689, 0.253, 0.689, 0.314, 0.5061, 0.3689, 0.5061, 0.3689, 0.5, 0.314, 0.5, 0.3079, 0.5061, 0.3079, 0.561, 0.314, 0.561, 0.314, 0.5061, 0.3689, 0.5, 0.3689, 0.5061, 0.375, 0.5061, 0.375, 0.5, 0.3689, 0.561, 0.3689, 0.5671, 0.375, 0.5671, 0.375, 0.561, 0.3689, 0.622, 0.3689, 0.628, 0.375, 0.628, 0.375, 0.622, 0.3689, 0.628, 0.3689, 0.6829, 0.375, 0.6829, 0.375, 0.628, 0.375, 0.7439, 0.375, 0.75, 0.3811, 0.75, 0.3811, 0.7439, 0.436, 0.7439, 0.436, 0.75, 0.4421, 0.75, 0.4421, 0.7439, 0.497, 0.7439, 0.497, 0.75, 0.503, 0.75, 0.503, 0.7439, 0.5579, 0.7439, 0.5579, 0.75, 0.564, 0.75, 0.564, 0.7439, 0.1311, 0.628, 0.186, 0.628, 0.186, 0.622, 0.1311, 0.622, 0.497, 0.3171, 0.497, 0.372, 0.4421, 0.372, 0.4421, 0.3171, 0.6189, 0.75, 0.6189, 0.7439, 0.564, 0.7439, 0.564, 0.75, 0.375, 0.5, 0.375, 0.5061, 0.3811, 0.5061, 0.3811, 0.5, 0.375, 0.622, 0.3811, 0.622, 0.3811, 0.5061, 0.375, 0.5061, 0.375, 0.561, 0.375, 0.5671, 0.564, 0.622, 0.6189, 0.622, 0.6189, 0.5671, 0.564, 0.5671, 0.497, 0.628, 0.497, 0.6829, 0.503, 0.6829, 0.503, 0.628, 0.375, 0.622, 0.375, 0.628, 0.3811, 0.628, 0.3811, 0.622, 0.564, 0.689, 0.6189, 0.689, 0.6189, 0.6829, 0.564, 0.6829, 0.3811, 0.689, 0.436, 0.689, 0.436, 0.6829, 0.3811, 0.6829, 0.5579, 0.5, 0.5579, 0.5061, 0.4421, 0.5061, 0.4421, 0.5, 0.497, 0.5, 0.503, 0.5, 0.253, 0.5061, 0.3079, 0.5061, 0.3079, 0.561, 0.253, 0.561, 0.3811, 0.5061, 0.497, 0.5061, 0.497, 0.5, 0.3811, 0.5, 0.753, 0.622, 0.8079, 0.622, 0.8079, 0.628, 0.753, 0.628, 0.1921, 0.689, 0.247, 0.689, 0.247, 0.6829, 0.1921, 0.6829, 0.436, 0.561, 0.436, 0.5671, 0.4421, 0.5671, 0.4421, 0.561, 0.436, 0.5671, 0.436, 0.622, 0.4421, 0.622, 0.4421, 0.5671, 0.436, 0.622, 0.436, 0.628, 0.4421, 0.628, 0.4421, 0.622, 0.686, 0.689, 0.686, 0.7439, 0.6921, 0.7439, 0.6921, 0.689, 0.436, 0.6829, 0.436, 0.689, 0.4421, 0.689, 0.4421, 0.6829, 0.436, 0.689, 0.436, 0.7439, 0.4421, 0.7439, 0.4421, 0.689, 0.4421, 0.628, 0.4421, 0.6829, 0.497, 0.6829, 0.497, 0.628, 0.497, 0.5, 0.497, 0.5061, 0.503, 0.5061, 0.503, 0.5, 0.497, 0.561, 0.497, 0.5671, 0.503, 0.5671, 0.503, 0.561, 0.497, 0.5671, 0.497, 0.622, 0.503, 0.622, 0.503, 0.5671, 0.497, 0.622, 0.497, 0.628, 0.503, 0.628, 0.503, 0.622, 0.497, 0.6829, 0.497, 0.689, 0.503, 0.689, 0.503, 0.6829, 0.436, 0.628, 0.436, 0.6829, 0.4421, 0.6829, 0.4421, 0.628, 0.4421, 0.372, 0.497, 0.372, 0.497, 0.378, 0.4421, 0.378, 0.4421, 0.5671, 0.4421, 0.622, 0.497, 0.622, 0.497, 0.5671, 0.5579, 0.75, 0.5579, 0.7439, 0.503, 0.7439, 0.503, 0.75, 0.5579, 0.689, 0.503, 0.689, 0.503, 0.7439, 0.5579, 0.7439, 0.503, 0.3171, 0.503, 0.372, 0.497, 0.372, 0.497, 0.3171, 0.4421, 0.2561, 0.497, 0.2561, 0.497, 0.2622, 0.3872, 0.2622, 0.3872, 0.2561, 0.436, 0.2561, 0.3811, 0.628, 0.436, 0.628, 0.436, 0.622, 0.3811, 0.622, 0.625, 0.628, 0.625, 0.6829, 0.6311, 0.6829, 0.6311, 0.628, 0.503, 0.689, 0.5579, 0.689, 0.5579, 0.6829, 0.503, 0.6829, 0.503, 0.628, 0.5579, 0.628, 0.5579, 0.622, 0.503, 0.622, 0.5579, 0.5, 0.5579, 0.5061, 0.564, 0.5061, 0.564, 0.5, 0.5579, 0.561, 0.5579, 0.5671, 0.564, 0.5671, 0.564, 0.561, 0.5579, 0.622, 0.5579, 0.628, 0.564, 0.628, 0.564, 0.622, 0.5579, 0.6829, 0.5579, 0.689, 0.564, 0.689, 0.564, 0.6829, 0.747, 0.5671, 0.747, 0.622, 0.753, 0.622, 0.753, 0.5671, 0.5579, 0.689, 0.5579, 0.7439, 0.564, 0.7439, 0.564, 0.689, 0.4421, 0.689, 0.497, 0.689, 0.497, 0.6829, 0.4421, 0.6829, 0.564, 0.628, 0.6189, 0.628, 0.6189, 0.622, 0.564, 0.622, 0.5579, 0.5671, 0.5579, 0.622, 0.564, 0.622, 0.564, 0.5671, 0.247, 0.628, 0.247, 0.6829, 0.253, 0.6829, 0.253, 0.628, 0.1311, 0.689, 0.186, 0.689, 0.186, 0.6829, 0.1311, 0.6829, 0.6189, 0.628, 0.564, 0.628, 0.564, 0.6829, 0.6189, 0.6829, 0.814, 0.5671, 0.814, 0.622, 0.8079, 0.622, 0.8079, 0.5671, 0.6189, 0.5, 0.6189, 0.5061, 0.625, 0.5061, 0.625, 0.5, 0.6189, 0.561, 0.6189, 0.5671, 0.625, 0.5671, 0.625, 0.561, 0.6189, 0.622, 0.6189, 0.628, 0.625, 0.628, 0.625, 0.622, 0.6189, 0.6829, 0.6189, 0.689, 0.625, 0.689, 0.625, 0.6829, 0.6189, 0.689, 0.6189, 0.7439, 0.625, 0.7439, 0.625, 0.689, 0.6189, 0.5061, 0.6189, 0.561, 0.625, 0.561, 0.625, 0.5061, 0.375, 0.4939, 0.375, 0.5, 0.3811, 0.5, 0.3811, 0.4939, 0.497, 0.4939, 0.497, 0.5, 0.503, 0.5, 0.503, 0.4939, 0.5579, 0.4939, 0.5579, 0.5, 0.564, 0.5, 0.564, 0.4939, 0.814, 0.75, 0.8689, 0.75, 0.8689, 0.7439, 0.814, 0.7439, 0.6189, 0.5, 0.6189, 0.4939, 0.564, 0.4939, 0.564, 0.5, 0.375, 0.25, 0.375, 0.2561, 0.3811, 0.2561, 0.3811, 0.25, 0.375, 0.311, 0.3811, 0.311, 0.3811, 0.2561, 0.375, 0.2561, 0.375, 0.311, 0.375, 0.3171, 0.3811, 0.3171, 0.3811, 0.311, 0.375, 0.372, 0.3811, 0.372, 0.3811, 0.3171, 0.375, 0.3171, 0.564, 0.439, 0.6189, 0.439, 0.6189, 0.4329, 0.564, 0.4329, 0.375, 0.372, 0.375, 0.378, 0.3811, 0.378, 0.3811, 0.372, 0.375, 0.4329, 0.3811, 0.4329, 0.3811, 0.378, 0.375, 0.378, 0.375, 0.4329, 0.375, 0.439, 0.3811, 0.439, 0.3811, 0.4329, 0.5579, 0.628, 0.5579, 0.6829, 0.564, 0.6829, 0.564, 0.628, 0.6311, 0.75, 0.686, 0.75, 0.686, 0.7439, 0.6311, 0.7439, 0.625, 0.689, 0.625, 0.7439, 0.6311, 0.7439, 0.6311, 0.689, 0.6921, 0.7439, 0.6921, 0.689, 0.747, 0.689, 0.747, 0.7439, 0.3811, 0.2561, 0.436, 0.2561, 0.436, 0.25, 0.3811, 0.25, 0.6189, 0.628, 0.6189, 0.6829, 0.625, 0.6829, 0.625, 0.628, 0.1372, 0.5122, 0.1372, 0.6829, 0.1311, 0.6829, 0.1311, 0.5671, 0.1311, 0.561, 0.1311, 0.5122, 0.436, 0.25, 0.436, 0.2561, 0.4421, 0.2561, 0.4421, 0.25, 0.436, 0.2561, 0.436, 0.311, 0.4421, 0.311, 0.4421, 0.2561, 0.436, 0.311, 0.436, 0.3171, 0.4421, 0.3171, 0.4421, 0.311, 0.436, 0.3171, 0.436, 0.372, 0.4421, 0.372, 0.4421, 0.3171, 0.3872, 0.7439, 0.3872, 0.689, 0.436, 0.689, 0.436, 0.7439, 0.436, 0.372, 0.436, 0.378, 0.4421, 0.378, 0.4421, 0.372, 0.3811, 0.628, 0.3811, 0.6829, 0.375, 0.6829, 0.375, 0.628, 0.4421, 0.628, 0.497, 0.628, 0.497, 0.622, 0.4421, 0.622, 0.4421, 0.4939, 0.497, 0.4939, 0.497, 0.5, 0.4421, 0.5, 0.497, 0.5, 0.497, 0.4939, 0.3811, 0.4939, 0.3811, 0.5, 0.497, 0.25, 0.497, 0.2561, 0.503, 0.2561, 0.503, 0.25, 0.497, 0.2561, 0.497, 0.311, 0.503, 0.311, 0.503, 0.2561, 0.497, 0.311, 0.497, 0.3171, 0.503, 0.3171, 0.503, 0.311, 0.497, 0.3171, 0.497, 0.372, 0.503, 0.372, 0.503, 0.3171, 0.497, 0.372, 0.497, 0.378, 0.503, 0.378, 0.503, 0.372, 0.6921, 0.689, 0.6921, 0.7439, 0.747, 0.7439, 0.747, 0.689, 0.814, 0.6829, 0.814, 0.689, 0.8079, 0.689, 0.753, 0.689, 0.753, 0.7439, 0.8079, 0.7439, 0.814, 0.7439, 0.8689, 0.7439, 0.8689, 0.689, 0.8689, 0.6829, 0.8689, 0.628, 0.814, 0.628, 0.503, 0.5061, 0.5579, 0.5061, 0.5579, 0.5, 0.503, 0.5, 0.5579, 0.5, 0.5579, 0.4939, 0.503, 0.4939, 0.503, 0.5, 0.5579, 0.311, 0.5579, 0.3171, 0.564, 0.3171, 0.564, 0.311, 0.5579, 0.3171, 0.5579, 0.372, 0.564, 0.372, 0.564, 0.3171, 0.5579, 0.372, 0.5579, 0.378, 0.564, 0.378, 0.564, 0.372, 0.5579, 0.4329, 0.5579, 0.439, 0.564, 0.439, 0.564, 0.4329, 0.564, 0.2378, 0.6128, 0.2378, 0.6128, 0.2439, 0.564, 0.2439, 0.564, 0.378, 0.6189, 0.378, 0.6189, 0.372, 0.564, 0.372, 0.564, 0.3171, 0.6189, 0.3171, 0.6189, 0.311, 0.564, 0.311, 0.497, 0.2561, 0.4421, 0.2561, 0.4421, 0.311, 0.497, 0.311, 0.375, 0.4939, 0.3811, 0.4939, 0.3811, 0.439, 0.375, 0.439, 0.6189, 0.25, 0.6189, 0.2561, 0.625, 0.2561, 0.625, 0.25, 0.6189, 0.2561, 0.6189, 0.311, 0.625, 0.311, 0.625, 0.2561, 0.6189, 0.311, 0.6189, 0.3171, 0.625, 0.3171, 0.625, 0.311, 0.6189, 0.3171, 0.6189, 0.372, 0.625, 0.372, 0.625, 0.3171, 0.503, 0.6829, 0.5579, 0.6829, 0.5579, 0.689, 0.503, 0.689, 0.6189, 0.372, 0.6189, 0.378, 0.625, 0.378, 0.625, 0.372, 0.6189, 0.4329, 0.6189, 0.439, 0.625, 0.439, 0.625, 0.4329, 0.375, 0.2439, 0.375, 0.25, 0.3811, 0.25, 0.3811, 0.2439, 0.436, 0.25, 0.436, 0.2439, 0.3811, 0.2439, 0.3811, 0.25, 0.436, 0.2439, 0.436, 0.25, 0.4421, 0.25, 0.4421, 0.2439, 0.1921, 0.5061, 0.1921, 0.561, 0.186, 0.561, 0.186, 0.5122, 0.186, 0.5061, 0.497, 0.2439, 0.497, 0.25, 0.503, 0.25, 0.503, 0.2439, 0.375, 0.0, 0.375, 0.006098, 0.3811, 0.006098, 0.3811, 0.0, 0.375, 0.06098, 0.375, 0.06707, 0.3811, 0.06707, 0.3811, 0.06098, 0.375, 0.122, 0.3811, 0.122, 0.3811, 0.06707, 0.375, 0.06707, 0.375, 0.122, 0.375, 0.128, 0.3811, 0.128, 0.3811, 0.122, 0.375, 0.2439, 0.3811, 0.2439, 0.3811, 0.128, 0.375, 0.128, 0.436, 0.128, 0.436, 0.1829, 0.4421, 0.1829, 0.4421, 0.128, 0.1921, 0.628, 0.247, 0.628, 0.247, 0.622, 0.1921, 0.622, 0.747, 0.5, 0.747, 0.5061, 0.6921, 0.5061, 0.6921, 0.5, 0.3811, 0.06707, 0.436, 0.06707, 0.436, 0.06098, 0.3811, 0.06098, 0.4421, 0.06098, 0.497, 0.06098, 0.497, 0.006098, 0.4421, 0.006098, 0.436, 0.0, 0.436, 0.006098, 0.4421, 0.006098, 0.4421, 0.0, 0.436, 0.006098, 0.436, 0.06098, 0.4421, 0.06098, 0.4421, 0.006098, 0.436, 0.06098, 0.436, 0.06707, 0.4421, 0.06707, 0.4421, 0.06098, 0.3811, 0.128, 0.436, 0.128, 0.4421, 0.128, 0.497, 0.128, 0.497, 0.122, 0.4421, 0.122, 0.436, 0.122, 0.3811, 0.122, 0.503, 0.561, 0.5579, 0.561, 0.5579, 0.5671, 0.503, 0.5671, 0.436, 0.1829, 0.436, 0.189, 0.4421, 0.189, 0.4421, 0.1829, 0.436, 0.189, 0.436, 0.2439, 0.4421, 0.2439, 0.4421, 0.189, 0.436, 0.06707, 0.3811, 0.06707, 0.3811, 0.122, 0.436, 0.122, 0.4421, 0.189, 0.497, 0.189, 0.497, 0.1829, 0.4421, 0.1829, 0.564, 0.5671, 0.6189, 0.5671, 0.6189, 0.561, 0.564, 0.561, 0.6372, 0.7439, 0.686, 0.7439, 0.686, 0.75, 0.6372, 0.75, 0.6311, 0.75, 0.6311, 0.7439, 0.4421, 0.06707, 0.4421, 0.122, 0.497, 0.122, 0.497, 0.06707, 0.186, 0.689, 0.1311, 0.689, 0.1311, 0.7439, 0.186, 0.7439, 0.4421, 0.7439, 0.497, 0.7439, 0.497, 0.75, 0.4421, 0.75, 0.497, 0.0, 0.497, 0.006098, 0.503, 0.006098, 0.503, 0.0, 0.1311, 0.5061, 0.186, 0.5061, 0.186, 0.5, 0.1311, 0.5, 0.497, 0.06098, 0.497, 0.06707, 0.503, 0.06707, 0.503, 0.06098, 0.497, 0.122, 0.497, 0.128, 0.503, 0.128, 0.503, 0.122, 0.753, 0.628, 0.753, 0.6829, 0.8079, 0.6829, 0.8079, 0.628, 0.497, 0.1829, 0.497, 0.189, 0.503, 0.189, 0.503, 0.1829, 0.6189, 0.25, 0.6189, 0.2439, 0.503, 0.2439, 0.503, 0.25, 0.6921, 0.5671, 0.747, 0.5671, 0.747, 0.561, 0.6921, 0.561, 0.5579, 0.628, 0.5579, 0.6829, 0.503, 0.6829, 0.503, 0.628, 0.564, 0.06098, 0.6189, 0.06098, 0.6189, 0.006098, 0.503, 0.006098, 0.503, 0.06098, 0.503, 0.06707, 0.503, 0.122, 0.5579, 0.122, 0.5579, 0.06707, 0.5579, 0.06098, 0.503, 0.128, 0.5579, 0.128, 0.5579, 0.122, 0.503, 0.122, 0.436, 0.006098, 0.3811, 0.006098, 0.3811, 0.06098, 0.436, 0.06098, 0.503, 0.189, 0.5579, 0.189, 0.5579, 0.1829, 0.503, 0.1829, 0.5579, 0.06098, 0.5579, 0.06707, 0.564, 0.06707, 0.564, 0.06098, 0.5579, 0.122, 0.5579, 0.128, 0.564, 0.128, 0.564, 0.122, 0.5579, 0.1829, 0.5579, 0.189, 0.564, 0.189, 0.564, 0.1829, 0.747, 0.5061, 0.747, 0.561, 0.6921, 0.561, 0.6921, 0.5061, 0.564, 0.128, 0.6189, 0.128, 0.6189, 0.122, 0.564, 0.122, 0.753, 0.75, 0.8079, 0.75, 0.8079, 0.75, 0.753, 0.75, 0.503, 0.622, 0.5579, 0.622, 0.5579, 0.628, 0.503, 0.628, 0.6189, 0.006098, 0.6189, 0.06098, 0.625, 0.06098, 0.625, 0.006098, 0.6189, 0.06098, 0.6189, 0.06707, 0.625, 0.06707, 0.625, 0.06098, 0.6189, 0.06707, 0.6189, 0.122, 0.625, 0.122, 0.625, 0.06707, 0.6189, 0.122, 0.6189, 0.128, 0.625, 0.128, 0.625, 0.122, 0.497, 0.189, 0.497, 0.2439, 0.503, 0.2439, 0.503, 0.189, 0.375, 0.75, 0.3811, 0.75, 0.3811, 0.75, 0.375, 0.75, 0.8689, 0.5, 0.8689, 0.5061, 0.814, 0.5061, 0.814, 0.5, 0.3872, 0.75, 0.436, 0.75, 0.436, 0.75, 0.3811, 0.75, 0.3811, 0.75, 0.3811, 0.0, 0.375, 0.0, 0.375, 0.0, 0.3811, 0.0, 0.625, 0.5061, 0.625, 0.561, 0.6189, 0.561, 0.6189, 0.5122, 0.6189, 0.5061, 0.4421, 0.0, 0.436, 0.0, 0.436, 0.0, 0.4421, 0.0, 0.3872, 0.4329, 0.436, 0.4329, 0.436, 0.439, 0.3811, 0.439, 0.3811, 0.4329, 0.6189, 0.128, 0.6189, 0.2439, 0.625, 0.2439, 0.625, 0.189, 0.625, 0.1829, 0.625, 0.128, 0.503, 0.0, 0.497, 0.0, 0.497, 0.0, 0.503, 0.0, 0.564, 0.0, 0.5579, 0.0, 0.5579, 0.0, 0.564, 0.0, 0.814, 0.5061, 0.814, 0.561, 0.8079, 0.561, 0.8079, 0.5122, 0.8079, 0.5061, 0.3811, 0.122, 0.436, 0.122, 0.436, 0.128, 0.3811, 0.128, 0.4421, 0.3171, 0.497, 0.3171, 0.497, 0.311, 0.4421, 0.311, 0.5579, 0.75, 0.564, 0.75, 0.564, 0.75, 0.5579, 0.75, 0.5579, 0.75, 0.5579, 0.75, 0.503, 0.75, 0.503, 0.75, 0.497, 0.75, 0.503, 0.75, 0.503, 0.75, 0.497, 0.75, 0.436, 0.75, 0.4421, 0.75, 0.4421, 0.75, 0.436, 0.75, 0.436, 0.5, 0.436, 0.5061, 0.3872, 0.5061, 0.3811, 0.5061, 0.3811, 0.5, 0.3811, 0.1829, 0.436, 0.1829, 0.436, 0.189, 0.3872, 0.189, 0.3811, 0.189, 0.1311, 0.75, 0.186, 0.75, 0.186, 0.75, 0.1311, 0.75, 0.125, 0.75, 0.125, 0.75, 0.186, 0.75, 0.1921, 0.75, 0.1921, 0.75, 0.186, 0.75, 0.247, 0.75, 0.253, 0.75, 0.253, 0.75, 0.247, 0.75, 0.253, 0.75, 0.3079, 0.75, 0.3079, 0.75, 0.253, 0.75, 0.3079, 0.75, 0.314, 0.75, 0.314, 0.75, 0.3079, 0.75, 0.686, 0.75, 0.6921, 0.75, 0.6921, 0.75, 0.686, 0.75, 0.6921, 0.75, 0.747, 0.75, 0.747, 0.75, 0.6921, 0.75, 0.503, 0.2561, 0.6189, 0.2561, 0.6189, 0.25, 0.503, 0.25, 0.747, 0.75, 0.753, 0.75, 0.753, 0.75, 0.747, 0.75, 0.6311, 0.75, 0.6372, 0.75, 0.686, 0.75, 0.686, 0.75, 0.6311, 0.75, 0.625, 0.75, 0.6189, 0.75, 0.564, 0.75, 0.564, 0.75, 0.6128, 0.75, 0.6189, 0.75, 0.625, 0.75, 0.8079, 0.75, 0.814, 0.75, 0.814, 0.75, 0.8079, 0.75])
me_cube_001.use_remesh_fix_poles = True
me_cube_001.use_remesh_preserve_attributes = False
me_cube_001.use_mirror_vertex_groups = False
me_cube_001.update()

# ---- objects
ob_cube_001 = bpy.data.objects.new('Cube.001', me_cube_001)

# ---- transforms, parenting, visibility, modifiers, constraints
ob_cube_001.location = (0.0, 0.0, 0.0)
ob_cube_001.scale = (1.971, 5.798, 2.386)
ob_cube_001.lineart.crease_threshold = 0.0

# ---- collection membership
col_collection.objects.link(ob_cube_001)

# ---- scene / render settings (as saved in the file)
scene.frame_start = 1; scene.frame_end = 250; scene.frame_set(1)
scene.render.engine = 'BLENDER_EEVEE_NEXT'
scene.cycles.use_denoising = False
scene.cycles.samples = 128
scene.cycles.sampling_pattern = 'TABULATED_SOBOL'
scene.cycles.use_adaptive_sampling = False
scene.cycles.use_light_tree = False
scene.view_settings.view_transform = 'Filmic'
bpy.context.view_layer.update()

# ---- added for rendering (the .blend has no active camera and no usable light): camera, sun
cam_auto = bpy.data.cameras.new('AutoCamera')
cam_auto.lens = 50.0
cam_auto.sensor_width = 36.0
cam_auto.clip_end = 1000.0
ob_auto_camera = bpy.data.objects.new('AutoCamera', cam_auto)
scene.collection.objects.link(ob_auto_camera)
ob_auto_camera.location = (27.9534, -27.9933, 22.348)
ob_auto_camera.rotation_euler = (1.09748, -7.21219e-08, 0.694738)
scene.camera = ob_auto_camera
light_auto_sun = bpy.data.lights.new('AutoSun', 'SUN')
light_auto_sun.energy = 3.0
light_auto_sun.angle = 0.0523599
ob_auto_sun = bpy.data.objects.new('AutoSun', light_auto_sun)
scene.collection.objects.link(ob_auto_sun)
ob_auto_sun.rotation_euler = (0.872665, 0.174533, 0.523599)
bpy.context.view_layer.update()
